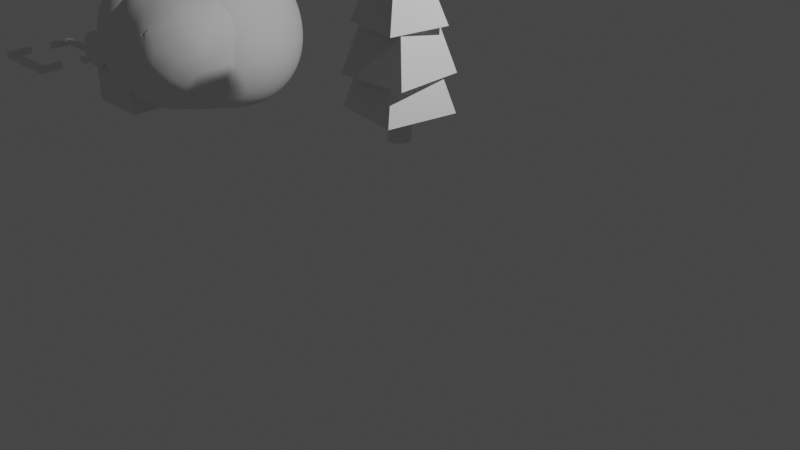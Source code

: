 # Source: grass-block.blend  (saved by Blender 3.4.6; exported with 4.5.12 LTS)
import bpy
from mathutils import Matrix  # noqa: F401  (used for matrix-valued properties, if any)

bpy.ops.wm.read_factory_settings(use_empty=True)
scene = bpy.context.scene
scene.name = 'Scene'

# ---- collections
col_collection = bpy.data.collections.new('Collection'); scene.collection.children.link(col_collection)

# ---- materials (node trees are filled in below, after node groups)
mat_material = bpy.data.materials.new('Material')
mat_material.alpha_threshold = 0.0
mat_material.use_transparent_shadow = False
mat_material.roughness = 0.5
mat_material.line_color = (0.0, 0.0, 0.0, 1.0)

# ---- node groups
ng_auto_smooth = bpy.data.node_groups.new('Auto Smooth', 'GeometryNodeTree')
_s = ng_auto_smooth.interface.new_socket(name='Geometry', in_out='OUTPUT', socket_type='NodeSocketGeometry')
_s = ng_auto_smooth.interface.new_socket(name='Geometry', in_out='INPUT', socket_type='NodeSocketGeometry')
_s = ng_auto_smooth.interface.new_socket(name='Angle', in_out='INPUT', socket_type='NodeSocketFloat')
_s.subtype = 'ANGLE'
_s.min_value = 0.0
_s.max_value = 3.142
ng_auto_smooth.is_modifier = True
_N = ng_auto_smooth.nodes; _L = ng_auto_smooth.links
n0 = _N.new('NodeGroupOutput'); n0.name = 'Group Output'; n0.location = (480, -100)
n1 = _N.new('NodeGroupInput'); n1.name = 'Group Input'; n1.location = (-420, -300)
n2 = _N.new('NodeGroupInput'); n2.name = 'Group Input.001'; n2.location = (-60, -100)
n3 = _N.new('GeometryNodeSetShadeSmooth'); n3.name = 'Set Shade Smooth'; n3.location = (120, -100)
n3.domain = 'EDGE'
n4 = _N.new('GeometryNodeSetShadeSmooth'); n4.name = 'Set Shade Smooth.001'; n4.location = (300, -100)
n5 = _N.new('GeometryNodeInputMeshEdgeAngle'); n5.name = 'Edge Angle'; n5.location = (-420, -220)
n6 = _N.new('GeometryNodeInputEdgeSmooth'); n6.name = 'Is Edge Smooth'; n6.location = (-60, -160)
n7 = _N.new('GeometryNodeInputShadeSmooth'); n7.name = 'Is Face Smooth'; n7.location = (-240, -340)
n8 = _N.new('FunctionNodeBooleanMath'); n8.name = 'Boolean Math'; n8.location = (-60, -220)
n9 = _N.new('FunctionNodeCompare'); n9.name = 'Compare'; n9.location = (-240, -180)
n9.operation = 'LESS_EQUAL'
_L.new(n5.outputs[0], n9.inputs[0])
_L.new(n4.outputs[0], n0.inputs[0])
_L.new(n1.outputs[1], n9.inputs[1])
_L.new(n9.outputs[0], n8.inputs[0])
_L.new(n7.outputs[0], n8.inputs[1])
_L.new(n2.outputs[0], n3.inputs[0])
_L.new(n6.outputs[0], n3.inputs[1])
_L.new(n3.outputs[0], n4.inputs[0])
_L.new(n8.outputs[0], n3.inputs[2])
n0.is_active_output = True

# ---- material node trees
mat_material.use_nodes = True; mat_material.node_tree.nodes.clear()
_N = mat_material.node_tree.nodes; _L = mat_material.node_tree.links
n0 = _N.new('ShaderNodeOutputMaterial'); n0.name = 'Material Output'; n0.location = (300, 300)
n1 = _N.new('ShaderNodeBsdfPrincipled'); n1.name = 'Principled BSDF'; n1.location = (10, 300)
n1.distribution = 'GGX'
n1.subsurface_method = 'RANDOM_WALK_SKIN'
n1.inputs[3].default_value = 1.45
n1.inputs[27].default_value = (0.0, 0.0, 0.0, 1.0)
n1.inputs[28].default_value = 1.0
_L.new(n1.outputs[0], n0.inputs[0])
n0.is_active_output = True

# ---- world
world_world = bpy.data.worlds.new('World'); scene.world = world_world
world_world.use_nodes = True; world_world.node_tree.nodes.clear()
_N = world_world.node_tree.nodes; _L = world_world.node_tree.links
n0 = _N.new('ShaderNodeOutputWorld'); n0.name = 'World Output'; n0.location = (300, 300)
n1 = _N.new('ShaderNodeBackground'); n1.name = 'Background'; n1.location = (10, 300)
n1.inputs[0].default_value = (0.05088, 0.05088, 0.05088, 1.0)
_L.new(n1.outputs[0], n0.inputs[0])
n0.is_active_output = True
world_world.color = (0.05088, 0.05088, 0.05088)
world_world.use_sun_shadow = False
world_world.sun_shadow_jitter_overblur = 0.0

# ---- cameras
cam_camera = bpy.data.cameras.new('Camera')
cam_camera.clip_end = 100.0
cam_camera.ortho_scale = 7.314

# ---- lights
light_light = bpy.data.lights.new('Light', 'POINT')
light_light.transmission_factor = 0.0
light_light.energy = 1000.0
light_light.shadow_soft_size = 0.1
light_light.shadow_maximum_resolution = 0.006
light_light.use_absolute_resolution = True

# ---- meshes
me_cube = bpy.data.meshes.new('Cube')
me_cube.from_pydata([(0.3964, 0.3964, 0.7928), (0.3964, 0.3964, 0.0), (0.3964, -0.3964, 0.7928), (0.3964, -0.3964, 0.0), (-0.3964, 0.3964, 0.7928), (-0.3964, 0.3964, 0.0), (-0.3964, -0.3964, 0.7928), (-0.3964, -0.3964, 0.0), (0.4776, -0.4776, 0.6342), (-0.5043, -0.4791, 0.5242), (0.4776, 0.4692, 0.5372), (-0.4776, 0.4776, 0.6342), (0.4776, 0.3184, 0.6342), (0.4776, 0.1592, 0.5076), (0.4776, 0.0, 0.6342), (0.4776, -0.1592, 0.5555), (0.4776, -0.3184, 0.526), (-0.4776, -0.3184, 0.6342), (-0.4973, -0.1679, 0.5245), (-0.4776, 0.0, 0.7035), (-0.4776, 0.1592, 0.6342), (-0.4776, 0.3184, 0.6342), (0.2362, -0.4868, 0.5202), (0.0, -0.4776, 0.6342), (-0.1743, -0.4812, 0.4885), (-0.2388, 0.4776, 0.6342), (0.0, 0.4776, 0.6342), (0.2388, 0.4776, 0.6342), (-0.2388, 0.3184, 0.6342), (0.0, 0.3184, 0.6342), (0.2388, 0.3184, 0.6342), (-0.2388, 0.1592, 0.6342), (0.0, 0.1592, 0.6342), (0.2388, 0.1592, 0.6342), (-0.2388, 0.0, 0.6342), (0.0, 0.0, 0.6342), (0.2388, 0.0, 0.6342), (-0.2388, -0.1592, 0.6342), (0.0, -0.1592, 0.6342), (0.2388, -0.1592, 0.6342), (-0.2388, -0.3184, 0.6342), (0.0, -0.3184, 0.6342), (0.2388, -0.3184, 0.6342), (0.4206, 0.4206, 0.9005), (0.4776, 0.4763, 0.8435), (0.4609, 0.4605, 0.8838), (0.4206, -0.4206, 0.9005), (0.4776, -0.4776, 0.8435), (0.4609, -0.4609, 0.8838), (-0.4206, 0.4206, 0.9005), (-0.4776, 0.4776, 0.8434), (-0.4609, 0.4609, 0.8838), (-0.4206, -0.4206, 0.9005), (-0.4817, -0.4779, 0.8435), (-0.4621, -0.461, 0.8838), (0.4206, 0.3755, 0.9005), (0.4776, 0.3184, 0.8435), (0.4206, 0.2614, 0.9005), (0.4609, 0.3469, 0.8838), (0.4531, 0.3184, 0.8903), (0.4609, 0.2899, 0.8838), (0.4206, 0.3184, 0.9005), (0.4206, 0.2163, 0.9005), (0.4776, 0.1592, 0.8435), (0.4206, 0.1022, 0.9005), (0.4609, 0.1877, 0.8838), (0.4531, 0.1592, 0.8903), (0.4609, 0.1307, 0.8838), (0.4206, 0.1592, 0.9005), (0.4206, 0.05705, 0.9005), (0.4776, 0.0, 0.8435), (0.4206, -0.05705, 0.9005), (0.4609, 0.02852, 0.8838), (0.4531, 1.356e-09, 0.8903), (0.4609, -0.02852, 0.8838), (0.4206, -2.953e-09, 0.9005), (0.4206, -0.1022, 0.9005), (0.4776, -0.1592, 0.8435), (0.4206, -0.2163, 0.9005), (0.4609, -0.1307, 0.8838), (0.4531, -0.1592, 0.8903), (0.4609, -0.1877, 0.8838), (0.4206, -0.1592, 0.9005), (0.4206, -0.3755, 0.9005), (0.4206, -0.2614, 0.9005), (0.4776, -0.3184, 0.8435), (0.4206, -0.3184, 0.9005), (0.4531, -0.3184, 0.8903), (0.4609, -0.2899, 0.8838), (0.4609, -0.3469, 0.8838), (-0.4206, -0.3755, 0.9005), (-0.4776, -0.3184, 0.8434), (-0.4206, -0.2614, 0.9005), (-0.4609, -0.347, 0.8838), (-0.4535, -0.3184, 0.8909), (-0.4609, -0.2899, 0.8838), (-0.4206, -0.3184, 0.9005), (-0.4206, -0.2163, 0.9005), (-0.4806, -0.1605, 0.8435), (-0.4206, -0.1022, 0.9005), (-0.4618, -0.1884, 0.8838), (-0.454, -0.1595, 0.8909), (-0.4618, -0.1313, 0.8838), (-0.4206, -0.1592, 0.9005), (-0.4206, -0.05705, 0.9005), (-0.4776, 0.0, 0.8434), (-0.4206, 0.05705, 0.9005), (-0.4609, -0.02853, 0.8838), (-0.4535, 4.847e-10, 0.8909), (-0.4609, 0.02853, 0.8838), (-0.4206, 2.953e-09, 0.9005), (-0.4206, 0.1022, 0.9005), (-0.4776, 0.1592, 0.8434), (-0.4206, 0.2163, 0.9005), (-0.4609, 0.1307, 0.8838), (-0.4531, 0.1592, 0.8903), (-0.4609, 0.1877, 0.8838), (-0.4206, 0.1592, 0.9005), (-0.4206, 0.3755, 0.9005), (-0.4206, 0.2614, 0.9005), (-0.4776, 0.3184, 0.8434), (-0.4206, 0.3184, 0.9005), (-0.4531, 0.3184, 0.8903), (-0.4609, 0.2899, 0.8838), (-0.4609, 0.347, 0.8838), (0.2959, -0.4206, 0.9005), (0.2384, -0.479, 0.8435), (0.1818, -0.4206, 0.9005), (0.2671, -0.4613, 0.8838), (0.2387, -0.4538, 0.8909), (0.2101, -0.4613, 0.8838), (0.2388, -0.4206, 0.9005), (0.05705, -0.4206, 0.9005), (0.0, -0.4776, 0.8435), (-0.05705, -0.4206, 0.9005), (0.02851, -0.4609, 0.8838), (4.922e-10, -0.4535, 0.8909), (-0.02851, -0.4609, 0.8838), (0.0, -0.4206, 0.9005), (-0.2959, -0.4206, 0.9005), (-0.1818, -0.4206, 0.9005), (-0.2299, -0.4781, 0.8435), (-0.2388, -0.4206, 0.9005), (-0.2365, -0.4536, 0.8909), (-0.2058, -0.4611, 0.8838), (-0.2629, -0.4611, 0.8838), (-0.2388, 0.4776, 0.8434), (-0.1818, 0.4206, 0.9005), (-0.2959, 0.4206, 0.9005), (-0.2103, 0.4609, 0.8838), (-0.2388, 0.4531, 0.8903), (-0.2388, 0.4206, 0.9005), (-0.2673, 0.4609, 0.8838), (0.0, 0.4776, 0.8434), (0.05705, 0.4206, 0.9005), (-0.05705, 0.4206, 0.9005), (0.02853, 0.4609, 0.8838), (0.0, 0.4531, 0.8903), (0.0, 0.4206, 0.9005), (-0.02853, 0.4609, 0.8838), (0.2959, 0.4206, 0.9005), (0.1818, 0.4206, 0.9005), (0.2388, 0.4776, 0.8434), (0.2388, 0.4206, 0.9005), (0.2388, 0.4535, 0.8909), (0.2103, 0.4609, 0.8838), (0.2673, 0.4609, 0.8838), (0.2959, 0.3755, 0.9005), (0.2959, 0.2614, 0.9005), (0.1818, 0.2614, 0.9005), (0.1818, 0.3755, 0.9005), (0.2959, 0.3184, 0.9005), (0.2388, 0.3184, 0.9005), (0.2388, 0.2614, 0.9005), (0.1818, 0.3184, 0.9005), (0.2388, 0.3755, 0.9005), (0.05705, 0.3755, 0.9005), (0.05705, 0.2614, 0.9005), (-0.05705, 0.2614, 0.9005), (-0.05705, 0.3755, 0.9005), (0.05705, 0.3184, 0.9005), (0.0, 0.3184, 0.9005), (0.0, 0.2614, 0.9005), (-0.05705, 0.3184, 0.9005), (0.0, 0.3755, 0.9005), (-0.2959, 0.3755, 0.9005), (-0.1818, 0.3755, 0.9005), (-0.1818, 0.2614, 0.9005), (-0.2959, 0.2614, 0.9005), (-0.2388, 0.3755, 0.9005), (-0.2388, 0.3184, 0.9005), (-0.1818, 0.3184, 0.9005), (-0.2388, 0.2614, 0.9005), (-0.2959, 0.3184, 0.9005), (0.2959, 0.2163, 0.9005), (0.2959, 0.1022, 0.9005), (0.1818, 0.1022, 0.9005), (0.1818, 0.2163, 0.9005), (0.2959, 0.1592, 0.9005), (0.2388, 0.1592, 0.9005), (0.2388, 0.1022, 0.9005), (0.1818, 0.1592, 0.9005), (0.2388, 0.2163, 0.9005), (0.05705, 0.2163, 0.9005), (0.05705, 0.1022, 0.9005), (-0.05705, 0.1022, 0.9005), (-0.05705, 0.2163, 0.9005), (0.05705, 0.1592, 0.9005), (0.0, 0.1592, 0.9005), (0.0, 0.1022, 0.9005), (-0.05705, 0.1592, 0.9005), (0.0, 0.2163, 0.9005), (-0.2959, 0.2163, 0.9005), (-0.1818, 0.2163, 0.9005), (-0.1818, 0.1022, 0.9005), (-0.2959, 0.1022, 0.9005), (-0.2388, 0.2163, 0.9005), (-0.2388, 0.1592, 0.9005), (-0.1818, 0.1592, 0.9005), (-0.2388, 0.1022, 0.9005), (-0.2959, 0.1592, 0.9005), (0.2959, 0.05705, 0.9005), (0.2959, -0.05705, 0.9005), (0.1818, -0.05705, 0.9005), (0.1818, 0.05705, 0.9005), (0.2959, 2.953e-09, 0.9005), (0.2388, 0.0, 0.9005), (0.2388, -0.05705, 0.9005), (0.1818, -2.953e-09, 0.9005), (0.2388, 0.05705, 0.9005), (0.05705, 0.05705, 0.9005), (0.05705, -0.05705, 0.9005), (-0.05705, -0.05705, 0.9005), (-0.05705, 0.05705, 0.9005), (0.05705, 2.953e-09, 0.9005), (0.0, 0.0, 0.9005), (0.0, -0.05705, 0.9005), (-0.05705, -2.953e-09, 0.9005), (0.0, 0.05705, 0.9005), (-0.2959, 0.05705, 0.9005), (-0.1818, 0.05705, 0.9005), (-0.1818, -0.05705, 0.9005), (-0.2959, -0.05705, 0.9005), (-0.2388, 0.05705, 0.9005), (-0.2388, -2.953e-09, 0.9005), (-0.1818, 2.953e-09, 0.9005), (-0.2388, -0.05705, 0.9005), (-0.2959, -2.953e-09, 0.9005), (0.2959, -0.1022, 0.9005), (0.2959, -0.2163, 0.9005), (0.1818, -0.2163, 0.9005), (0.1818, -0.1022, 0.9005), (0.2959, -0.1592, 0.9005), (0.2388, -0.1592, 0.9005), (0.2388, -0.2163, 0.9005), (0.1818, -0.1592, 0.9005), (0.2388, -0.1022, 0.9005), (0.05705, -0.1022, 0.9005), (0.05705, -0.2163, 0.9005), (-0.05705, -0.2163, 0.9005), (-0.05705, -0.1022, 0.9005), (0.05705, -0.1592, 0.9005), (2.953e-09, -0.1592, 0.9005), (0.0, -0.2163, 0.9005), (-0.05705, -0.1592, 0.9005), (0.0, -0.1022, 0.9005), (-0.2959, -0.1022, 0.9005), (-0.1818, -0.1022, 0.9005), (-0.1818, -0.2163, 0.9005), (-0.2959, -0.2163, 0.9005), (-0.2388, -0.1022, 0.9005), (-0.2388, -0.1592, 0.9005), (-0.1818, -0.1592, 0.9005), (-0.2388, -0.2163, 0.9005), (-0.2959, -0.1592, 0.9005), (0.2959, -0.3755, 0.9005), (0.1818, -0.3755, 0.9005), (0.1818, -0.2614, 0.9005), (0.2959, -0.2614, 0.9005), (0.2388, -0.3755, 0.9005), (0.2388, -0.3184, 0.9005), (0.1818, -0.3184, 0.9005), (0.2388, -0.2614, 0.9005), (0.2959, -0.3184, 0.9005), (0.05705, -0.3755, 0.9005), (-0.05705, -0.3755, 0.9005), (-0.05705, -0.2614, 0.9005), (0.05705, -0.2614, 0.9005), (0.0, -0.3755, 0.9005), (0.0, -0.3184, 0.9005), (-0.05705, -0.3184, 0.9005), (0.0, -0.2614, 0.9005), (0.05705, -0.3184, 0.9005), (-0.2959, -0.3755, 0.9005), (-0.2959, -0.2614, 0.9005), (-0.1818, -0.2614, 0.9005), (-0.1818, -0.3755, 0.9005), (-0.2959, -0.3184, 0.9005), (-0.2388, -0.3184, 0.9005), (-0.2388, -0.2614, 0.9005), (-0.1818, -0.3184, 0.9005), (-0.2388, -0.3755, 0.9005)], [], [(0, 4, 6, 2), (3, 2, 6, 7), (7, 6, 4, 5), (5, 1, 3, 7), (1, 0, 2, 3), (5, 4, 0, 1), (57, 168, 194, 62), (40, 24, 9, 17), (293, 90, 52, 139), (148, 49, 118, 185), (53, 9, 24, 141), (43, 160, 167, 55), (126, 22, 8, 47), (269, 97, 92, 294), (78, 249, 278, 84), (71, 222, 248, 76), (64, 195, 221, 69), (146, 25, 11, 50), (276, 284, 132, 127), (188, 119, 113, 212), (215, 111, 106, 239), (242, 104, 99, 266), (25, 28, 21, 11), (28, 31, 20, 21), (31, 34, 19, 20), (34, 37, 18, 19), (37, 40, 17, 18), (50, 11, 21, 120), (120, 21, 20, 112), (112, 20, 19, 105), (105, 19, 18, 98), (98, 18, 17, 91), (85, 16, 15, 77), (259, 268, 295, 286), (77, 15, 14, 70), (232, 241, 267, 260), (250, 258, 287, 277), (70, 14, 13, 63), (205, 214, 240, 233), (223, 231, 257, 251), (63, 13, 12, 56), (178, 187, 213, 206), (196, 204, 230, 224), (83, 275, 125, 46), (169, 177, 203, 197), (162, 27, 26, 153), (15, 16, 42, 39), (39, 42, 41, 38), (38, 41, 40, 37), (14, 15, 39, 36), (36, 39, 38, 35), (35, 38, 37, 34), (13, 14, 36, 33), (33, 36, 35, 32), (32, 35, 34, 31), (12, 13, 33, 30), (30, 33, 32, 29), (29, 32, 31, 28), (10, 12, 30, 27), (27, 30, 29, 26), (26, 29, 28, 25), (56, 12, 10, 44), (161, 154, 176, 170), (155, 147, 186, 179), (91, 17, 9, 53), (153, 26, 25, 146), (285, 296, 140, 134), (16, 8, 22, 42), (42, 22, 23, 41), (41, 23, 24, 40), (47, 8, 16, 85), (133, 23, 22, 126), (141, 24, 23, 133), (55, 61, 59, 58), (56, 58, 59, 60), (57, 60, 59, 61), (62, 68, 66, 65), (63, 65, 66, 67), (64, 67, 66, 68), (69, 75, 73, 72), (70, 72, 73, 74), (71, 74, 73, 75), (76, 82, 80, 79), (77, 79, 80, 81), (78, 81, 80, 82), (83, 89, 87, 86), (84, 86, 87, 88), (85, 88, 87, 89), (90, 96, 94, 93), (91, 93, 94, 95), (92, 95, 94, 96), (97, 103, 101, 100), (98, 100, 101, 102), (99, 102, 101, 103), (104, 110, 108, 107), (105, 107, 108, 109), (106, 109, 108, 110), (111, 117, 115, 114), (112, 114, 115, 116), (113, 116, 115, 117), (118, 124, 122, 121), (119, 121, 122, 123), (120, 123, 122, 124), (125, 131, 129, 128), (126, 128, 129, 130), (127, 130, 129, 131), (132, 138, 136, 135), (133, 135, 136, 137), (134, 137, 136, 138), (139, 145, 143, 142), (140, 142, 143, 144), (141, 144, 143, 145), (146, 152, 150, 149), (147, 149, 150, 151), (148, 151, 150, 152), (153, 159, 157, 156), (154, 156, 157, 158), (155, 158, 157, 159), (160, 166, 164, 163), (161, 163, 164, 165), (162, 165, 164, 166), (167, 175, 172, 171), (168, 171, 172, 173), (169, 173, 172, 174), (170, 174, 172, 175), (176, 184, 181, 180), (177, 180, 181, 182), (178, 182, 181, 183), (179, 183, 181, 184), (185, 193, 190, 189), (186, 189, 190, 191), (187, 191, 190, 192), (188, 192, 190, 193), (194, 202, 199, 198), (195, 198, 199, 200), (196, 200, 199, 201), (197, 201, 199, 202), (203, 211, 208, 207), (204, 207, 208, 209), (205, 209, 208, 210), (206, 210, 208, 211), (212, 220, 217, 216), (213, 216, 217, 218), (214, 218, 217, 219), (215, 219, 217, 220), (221, 229, 226, 225), (222, 225, 226, 227), (223, 227, 226, 228), (224, 228, 226, 229), (230, 238, 235, 234), (231, 234, 235, 236), (232, 236, 235, 237), (233, 237, 235, 238), (239, 247, 244, 243), (240, 243, 244, 245), (241, 245, 244, 246), (242, 246, 244, 247), (248, 256, 253, 252), (249, 252, 253, 254), (250, 254, 253, 255), (251, 255, 253, 256), (257, 265, 262, 261), (258, 261, 262, 263), (259, 263, 262, 264), (260, 264, 262, 265), (266, 274, 271, 270), (267, 270, 271, 272), (268, 272, 271, 273), (269, 273, 271, 274), (275, 283, 280, 279), (276, 279, 280, 281), (277, 281, 280, 282), (278, 282, 280, 283), (284, 292, 289, 288), (285, 288, 289, 290), (286, 290, 289, 291), (287, 291, 289, 292), (293, 301, 298, 297), (294, 297, 298, 299), (295, 299, 298, 300), (296, 300, 298, 301), (141, 145, 54, 53), (145, 139, 52, 54), (85, 89, 48, 47), (89, 83, 46, 48), (120, 124, 51, 50), (124, 118, 49, 51), (162, 166, 45, 44), (166, 160, 43, 45), (44, 45, 58, 56), (45, 43, 55, 58), (56, 60, 65, 63), (60, 57, 62, 65), (63, 67, 72, 70), (67, 64, 69, 72), (70, 74, 79, 77), (74, 71, 76, 79), (77, 81, 88, 85), (81, 78, 84, 88), (53, 54, 93, 91), (54, 52, 90, 93), (91, 95, 100, 98), (95, 92, 97, 100), (98, 102, 107, 105), (102, 99, 104, 107), (105, 109, 114, 112), (109, 106, 111, 114), (112, 116, 123, 120), (116, 113, 119, 123), (188, 193, 121, 119), (193, 185, 118, 121), (215, 220, 117, 111), (220, 212, 113, 117), (242, 247, 110, 104), (247, 239, 106, 110), (269, 274, 103, 97), (274, 266, 99, 103), (293, 297, 96, 90), (297, 294, 92, 96), (47, 48, 128, 126), (48, 46, 125, 128), (126, 130, 135, 133), (130, 127, 132, 135), (133, 137, 144, 141), (137, 134, 140, 144), (50, 51, 152, 146), (51, 49, 148, 152), (146, 149, 159, 153), (149, 147, 155, 159), (153, 156, 165, 162), (156, 154, 161, 165), (57, 61, 171, 168), (61, 55, 167, 171), (169, 174, 180, 177), (174, 170, 176, 180), (178, 183, 191, 187), (183, 179, 186, 191), (64, 68, 198, 195), (68, 62, 194, 198), (196, 201, 207, 204), (201, 197, 203, 207), (205, 210, 218, 214), (210, 206, 213, 218), (71, 75, 225, 222), (75, 69, 221, 225), (223, 228, 234, 231), (228, 224, 230, 234), (232, 237, 245, 241), (237, 233, 240, 245), (78, 82, 252, 249), (82, 76, 248, 252), (250, 255, 261, 258), (255, 251, 257, 261), (259, 264, 272, 268), (264, 260, 267, 272), (83, 86, 283, 275), (86, 84, 278, 283), (276, 281, 292, 284), (281, 277, 287, 292), (285, 290, 300, 296), (290, 286, 295, 300), (277, 282, 254, 250), (282, 278, 249, 254), (286, 291, 263, 259), (291, 287, 258, 263), (294, 299, 273, 269), (299, 295, 268, 273), (251, 256, 227, 223), (256, 248, 222, 227), (260, 265, 236, 232), (265, 257, 231, 236), (266, 270, 246, 242), (270, 267, 241, 246), (224, 229, 200, 196), (229, 221, 195, 200), (233, 238, 209, 205), (238, 230, 204, 209), (239, 243, 219, 215), (243, 240, 214, 219), (197, 202, 173, 169), (202, 194, 168, 173), (206, 211, 182, 178), (211, 203, 177, 182), (212, 216, 192, 188), (216, 213, 187, 192), (170, 175, 163, 161), (175, 167, 160, 163), (179, 184, 158, 155), (184, 176, 154, 158), (185, 189, 151, 148), (189, 186, 147, 151), (127, 131, 279, 276), (131, 125, 275, 279), (134, 138, 288, 285), (138, 132, 284, 288), (139, 142, 301, 293), (142, 140, 296, 301), (44, 10, 27, 162)])
_uv = me_cube.uv_layers.new(name='UVMap')
_uv.uv.foreach_set('vector', [0.0, 0.3, 0.2426, 0.3004, 0.2426, 0.5431, 0.0, 0.5428, 0.2964, 0.5256, 0.5318, 0.5257, 0.5318, 0.7686, 0.2964, 0.7685, 0.7736, 0.5256, 0.5393, 0.5256, 0.5393, 0.2828, 0.7736, 0.2828, 0.2964, 0.2828, 0.5393, 0.2828, 0.5393, 0.5256, 0.2964, 0.5256, 0.0, 0.5431, 0.2337, 0.5434, 0.2337, 0.7863, 0.0, 0.786, 0.5318, 0.5256, 0.7667, 0.5256, 0.7667, 0.7685, 0.5318, 0.7685, 0.5178, 0.2704, 0.5178, 0.2322, 0.504, 0.2322, 0.504, 0.2704, 0.2453, 0.07938, 0.2963, 0.1015, 0.2964, 0.0, 0.246, 0.00629, 0.3227, 0.05093, 0.3227, 0.01272, 0.3089, 0.01272, 0.3089, 0.05093, 0.5666, 0.05093, 0.5666, 0.01272, 0.5527, 0.01272, 0.5527, 0.05093, 0.8721, 0.5325, 0.7774, 0.5256, 0.7667, 0.6267, 0.8721, 0.6097, 0.5666, 0.2704, 0.5666, 0.2322, 0.5527, 0.2322, 0.5527, 0.2704, 0.872, 0.7531, 0.7756, 0.7525, 0.8101, 0.8264, 0.8721, 0.8264, 0.3715, 0.05093, 0.3715, 0.01272, 0.3577, 0.01272, 0.3577, 0.05093, 0.3715, 0.2704, 0.3715, 0.2322, 0.3577, 0.2322, 0.3577, 0.2704, 0.4202, 0.2704, 0.4202, 0.2322, 0.4064, 0.2322, 0.4064, 0.2704, 0.469, 0.2704, 0.469, 0.2322, 0.4552, 0.2322, 0.4552, 0.2704, 0.9704, 0.4525, 0.9084, 0.4501, 0.9055, 0.5232, 0.9676, 0.5256, 0.3227, 0.1972, 0.3227, 0.159, 0.3089, 0.159, 0.3089, 0.1972, 0.5178, 0.05093, 0.5178, 0.01272, 0.504, 0.01272, 0.504, 0.05093, 0.469, 0.05093, 0.469, 0.01272, 0.4552, 0.01272, 0.4552, 0.05093, 0.4202, 0.05093, 0.4202, 0.01272, 0.4064, 0.01272, 0.4064, 0.05093, 0.001545, 0.07714, 0.05029, 0.07759, 0.05106, 0.004499, 0.002317, 0.004051, 0.05029, 0.07759, 0.09903, 0.07804, 0.0998, 0.004947, 0.05106, 0.004499, 0.09903, 0.07804, 0.1478, 0.07848, 0.1479, 0.0045, 0.0998, 0.004947, 0.1478, 0.07848, 0.1965, 0.07893, 0.2011, 0.001269, 0.1479, 0.0045, 0.1965, 0.07893, 0.2453, 0.07938, 0.246, 0.00629, 0.2011, 0.001269, 0.9058, 0.8193, 0.9674, 0.8189, 0.9671, 0.7702, 0.9054, 0.7705, 0.9054, 0.7705, 0.9671, 0.7702, 0.9667, 0.7214, 0.9051, 0.7217, 0.9051, 0.7217, 0.9667, 0.7214, 0.946, 0.6727, 0.9047, 0.673, 0.9047, 0.673, 0.946, 0.6727, 1.0, 0.621, 0.9046, 0.6238, 0.9046, 0.6238, 1.0, 0.621, 0.9657, 0.5751, 0.904, 0.5754, 0.8729, 0.2822, 0.779, 0.2822, 0.7878, 0.3309, 0.8729, 0.3309, 0.3715, 0.1241, 0.3715, 0.08588, 0.3577, 0.08588, 0.3577, 0.1241, 0.8729, 0.3309, 0.7878, 0.3309, 0.811, 0.3797, 0.8729, 0.3797, 0.4202, 0.1241, 0.4202, 0.08588, 0.4064, 0.08588, 0.4064, 0.1241, 0.3715, 0.1972, 0.3715, 0.159, 0.3577, 0.159, 0.3577, 0.1972, 0.8729, 0.3797, 0.811, 0.3797, 0.7736, 0.4285, 0.8729, 0.4285, 0.469, 0.1241, 0.469, 0.08588, 0.4552, 0.08588, 0.4552, 0.1241, 0.4202, 0.1972, 0.4202, 0.159, 0.4064, 0.159, 0.4064, 0.1972, 0.8729, 0.4285, 0.7736, 0.4285, 0.811, 0.4773, 0.8729, 0.4773, 0.5178, 0.1241, 0.5178, 0.08588, 0.504, 0.08588, 0.504, 0.1241, 0.469, 0.1972, 0.469, 0.159, 0.4552, 0.159, 0.4552, 0.1972, 0.3227, 0.2704, 0.3227, 0.2322, 0.3089, 0.2322, 0.3089, 0.2704, 0.5178, 0.1972, 0.5178, 0.159, 0.504, 0.159, 0.504, 0.1972, 0.9761, 0.3063, 0.914, 0.3039, 0.9112, 0.377, 0.9733, 0.3794, 0.195, 0.2992, 0.244, 0.3, 0.2437, 0.2256, 0.195, 0.2251, 0.195, 0.2251, 0.2437, 0.2256, 0.2445, 0.1525, 0.1957, 0.152, 0.1957, 0.152, 0.2445, 0.1525, 0.2453, 0.07938, 0.1965, 0.07893, 0.1455, 0.2978, 0.195, 0.2992, 0.195, 0.2251, 0.1462, 0.2247, 0.1462, 0.2247, 0.195, 0.2251, 0.1957, 0.152, 0.147, 0.1516, 0.147, 0.1516, 0.1957, 0.152, 0.1965, 0.07893, 0.1478, 0.07848, 0.09797, 0.2989, 0.1455, 0.2978, 0.1462, 0.2247, 0.09749, 0.2242, 0.09749, 0.2242, 0.1462, 0.2247, 0.147, 0.1516, 0.09826, 0.1511, 0.09826, 0.1511, 0.147, 0.1516, 0.1478, 0.07848, 0.09903, 0.07804, 0.04797, 0.2969, 0.09797, 0.2989, 0.09749, 0.2242, 0.04874, 0.2238, 0.04874, 0.2238, 0.09749, 0.2242, 0.09826, 0.1511, 0.04952, 0.1507, 0.04952, 0.1507, 0.09826, 0.1511, 0.09903, 0.07804, 0.05029, 0.07759, 0.002778, 0.2977, 0.04797, 0.2969, 0.04874, 0.2238, 0.0, 0.2233, 0.0, 0.2233, 0.04874, 0.2238, 0.04952, 0.1507, 0.0007722, 0.1502, 0.0007722, 0.1502, 0.04952, 0.1507, 0.05029, 0.07759, 0.001545, 0.07714, 0.8729, 0.4773, 0.811, 0.4773, 0.7824, 0.5234, 0.8729, 0.5256, 0.5666, 0.1972, 0.5666, 0.159, 0.5527, 0.159, 0.5527, 0.1972, 0.5666, 0.1241, 0.5666, 0.08588, 0.5527, 0.08588, 0.5527, 0.1241, 0.904, 0.5754, 0.9657, 0.5751, 1.0, 0.5256, 0.904, 0.5266, 0.9733, 0.3794, 0.9112, 0.377, 0.9084, 0.4501, 0.9704, 0.4525, 0.3227, 0.1241, 0.3227, 0.08588, 0.3089, 0.08588, 0.3089, 0.1241, 0.244, 0.3, 0.2917, 0.2991, 0.2964, 0.2267, 0.2437, 0.2256, 0.2437, 0.2256, 0.2964, 0.2267, 0.2932, 0.1529, 0.2445, 0.1525, 0.2445, 0.1525, 0.2932, 0.1529, 0.2963, 0.1015, 0.2453, 0.07938, 0.8729, 0.2334, 0.811, 0.2334, 0.779, 0.2822, 0.8729, 0.2822, 0.8721, 0.6801, 0.8101, 0.6801, 0.7756, 0.7525, 0.872, 0.7531, 0.8721, 0.6097, 0.7667, 0.6267, 0.8101, 0.6801, 0.8721, 0.6801, 0.5527, 0.2704, 0.5353, 0.2704, 0.5353, 0.2804, 0.544, 0.2828, 0.8729, 0.4773, 0.8862, 0.486, 0.8887, 0.4773, 0.8862, 0.4685, 0.5178, 0.2704, 0.5265, 0.2828, 0.5353, 0.2804, 0.5353, 0.2704, 0.504, 0.2704, 0.4865, 0.2704, 0.4865, 0.2804, 0.4952, 0.2828, 0.8729, 0.4285, 0.8862, 0.4372, 0.8887, 0.4285, 0.8862, 0.4197, 0.469, 0.2704, 0.4778, 0.2828, 0.4865, 0.2804, 0.4865, 0.2704, 0.4552, 0.2704, 0.4377, 0.2704, 0.4377, 0.2804, 0.4465, 0.2828, 0.8729, 0.3797, 0.8862, 0.3884, 0.8887, 0.3797, 0.8862, 0.371, 0.4202, 0.2704, 0.429, 0.2828, 0.4377, 0.2804, 0.4377, 0.2704, 0.4064, 0.2704, 0.389, 0.2704, 0.389, 0.2804, 0.3977, 0.2828, 0.8729, 0.3309, 0.8862, 0.3397, 0.8887, 0.3309, 0.8862, 0.3222, 0.3715, 0.2704, 0.3802, 0.2828, 0.389, 0.2804, 0.389, 0.2704, 0.3227, 0.2704, 0.3314, 0.2828, 0.3402, 0.2804, 0.3402, 0.2704, 0.3577, 0.2704, 0.3402, 0.2704, 0.3402, 0.2804, 0.3489, 0.2828, 0.8729, 0.2822, 0.8862, 0.2909, 0.8887, 0.2822, 0.8862, 0.2734, 0.3227, 0.01272, 0.3402, 0.01272, 0.3402, 0.00263, 0.3314, 0.0003625, 0.904, 0.5754, 0.8907, 0.5668, 0.888, 0.5756, 0.8908, 0.5843, 0.3577, 0.01272, 0.3489, 0.0003625, 0.3402, 0.00263, 0.3402, 0.01272, 0.3715, 0.01272, 0.389, 0.01272, 0.3888, 0.002476, 0.38, 9.513e-05, 0.9046, 0.6238, 0.8911, 0.6154, 0.8884, 0.6242, 0.8912, 0.6328, 0.4064, 0.01272, 0.3975, 9.513e-05, 0.3888, 0.002476, 0.389, 0.01272, 0.4202, 0.01272, 0.4377, 0.01272, 0.4377, 0.00263, 0.429, 0.0003624, 0.9047, 0.673, 0.8914, 0.6643, 0.8887, 0.6731, 0.8915, 0.6818, 0.4552, 0.01272, 0.4465, 0.0003624, 0.4377, 0.00263, 0.4377, 0.01272, 0.469, 0.01272, 0.4865, 0.01272, 0.4865, 0.002754, 0.4778, 0.0003624, 0.9051, 0.7217, 0.8917, 0.7131, 0.8892, 0.7219, 0.8918, 0.7306, 0.504, 0.01272, 0.4952, 0.0003624, 0.4865, 0.002754, 0.4865, 0.01272, 0.5527, 0.01272, 0.544, 0.0003624, 0.5353, 0.002754, 0.5353, 0.01272, 0.5178, 0.01272, 0.5353, 0.01272, 0.5353, 0.002754, 0.5265, 0.0003624, 0.9054, 0.7705, 0.8921, 0.7619, 0.8895, 0.7706, 0.8922, 0.7793, 0.3089, 0.2322, 0.3089, 0.2147, 0.2987, 0.2147, 0.2964, 0.2234, 0.872, 0.7531, 0.8853, 0.7619, 0.888, 0.7532, 0.8853, 0.7445, 0.3089, 0.1972, 0.2964, 0.2059, 0.2987, 0.2147, 0.3089, 0.2147, 0.3089, 0.159, 0.3089, 0.1416, 0.2988, 0.1416, 0.2965, 0.1503, 0.8721, 0.6801, 0.8853, 0.6888, 0.888, 0.6801, 0.8853, 0.6714, 0.3089, 0.1241, 0.2965, 0.1328, 0.2988, 0.1416, 0.3089, 0.1416, 0.3089, 0.05093, 0.2965, 0.06104, 0.2988, 0.0691, 0.3089, 0.0684, 0.3089, 0.08588, 0.3089, 0.0684, 0.2988, 0.0691, 0.2965, 0.0785, 0.8721, 0.6097, 0.8853, 0.617, 0.888, 0.6076, 0.8853, 0.5996, 0.9704, 0.4525, 0.9833, 0.4618, 0.9862, 0.4531, 0.984, 0.4443, 0.5666, 0.08588, 0.5789, 0.07714, 0.5765, 0.0684, 0.5666, 0.0684, 0.5666, 0.05093, 0.5666, 0.0684, 0.5765, 0.0684, 0.5789, 0.05966, 0.9733, 0.3794, 0.9862, 0.3887, 0.989, 0.38, 0.9868, 0.3712, 0.5666, 0.159, 0.5789, 0.1503, 0.5765, 0.1416, 0.5666, 0.1416, 0.5666, 0.1241, 0.5666, 0.1416, 0.5765, 0.1416, 0.5789, 0.1328, 0.5666, 0.2322, 0.5789, 0.2235, 0.5767, 0.2147, 0.5666, 0.2147, 0.5666, 0.1972, 0.5666, 0.2147, 0.5767, 0.2147, 0.5789, 0.206, 0.9761, 0.3063, 0.989, 0.3156, 0.992, 0.3069, 0.9897, 0.2981, 0.5527, 0.2322, 0.5527, 0.2147, 0.5353, 0.2147, 0.5353, 0.2322, 0.5178, 0.2322, 0.5353, 0.2322, 0.5353, 0.2147, 0.5178, 0.2147, 0.5178, 0.1972, 0.5178, 0.2147, 0.5353, 0.2147, 0.5353, 0.1972, 0.5527, 0.1972, 0.5353, 0.1972, 0.5353, 0.2147, 0.5527, 0.2147, 0.5527, 0.159, 0.5527, 0.1416, 0.5353, 0.1416, 0.5353, 0.159, 0.5178, 0.159, 0.5353, 0.159, 0.5353, 0.1416, 0.5178, 0.1416, 0.5178, 0.1241, 0.5178, 0.1416, 0.5353, 0.1416, 0.5353, 0.1241, 0.5527, 0.1241, 0.5353, 0.1241, 0.5353, 0.1416, 0.5527, 0.1416, 0.5527, 0.05093, 0.5353, 0.05093, 0.5353, 0.0684, 0.5527, 0.0684, 0.5527, 0.08588, 0.5527, 0.0684, 0.5353, 0.0684, 0.5353, 0.08588, 0.5178, 0.08588, 0.5353, 0.08588, 0.5353, 0.0684, 0.5178, 0.0684, 0.5178, 0.05093, 0.5178, 0.0684, 0.5353, 0.0684, 0.5353, 0.05093, 0.504, 0.2322, 0.504, 0.2147, 0.4865, 0.2147, 0.4865, 0.2322, 0.469, 0.2322, 0.4865, 0.2322, 0.4865, 0.2147, 0.469, 0.2147, 0.469, 0.1972, 0.469, 0.2147, 0.4865, 0.2147, 0.4865, 0.1972, 0.504, 0.1972, 0.4865, 0.1972, 0.4865, 0.2147, 0.504, 0.2147, 0.504, 0.159, 0.504, 0.1416, 0.4865, 0.1416, 0.4865, 0.159, 0.469, 0.159, 0.4865, 0.159, 0.4865, 0.1416, 0.469, 0.1416, 0.469, 0.1241, 0.469, 0.1416, 0.4865, 0.1416, 0.4865, 0.1241, 0.504, 0.1241, 0.4865, 0.1241, 0.4865, 0.1416, 0.504, 0.1416, 0.504, 0.05093, 0.4865, 0.05093, 0.4865, 0.0684, 0.504, 0.0684, 0.504, 0.08588, 0.504, 0.0684, 0.4865, 0.0684, 0.4865, 0.08588, 0.469, 0.08588, 0.4865, 0.08588, 0.4865, 0.0684, 0.469, 0.0684, 0.469, 0.05093, 0.469, 0.0684, 0.4865, 0.0684, 0.4865, 0.05093, 0.4552, 0.2322, 0.4552, 0.2147, 0.4377, 0.2147, 0.4377, 0.2322, 0.4202, 0.2322, 0.4377, 0.2322, 0.4377, 0.2147, 0.4202, 0.2147, 0.4202, 0.1972, 0.4202, 0.2147, 0.4377, 0.2147, 0.4377, 0.1972, 0.4552, 0.1972, 0.4377, 0.1972, 0.4377, 0.2147, 0.4552, 0.2147, 0.4552, 0.159, 0.4552, 0.1416, 0.4377, 0.1416, 0.4377, 0.159, 0.4202, 0.159, 0.4377, 0.159, 0.4377, 0.1416, 0.4202, 0.1416, 0.4202, 0.1241, 0.4202, 0.1416, 0.4377, 0.1416, 0.4377, 0.1241, 0.4552, 0.1241, 0.4377, 0.1241, 0.4377, 0.1416, 0.4552, 0.1416, 0.4552, 0.05093, 0.4377, 0.05093, 0.4377, 0.0684, 0.4552, 0.0684, 0.4552, 0.08588, 0.4552, 0.0684, 0.4377, 0.0684, 0.4377, 0.08588, 0.4202, 0.08588, 0.4377, 0.08588, 0.4377, 0.0684, 0.4202, 0.0684, 0.4202, 0.05093, 0.4202, 0.0684, 0.4377, 0.0684, 0.4377, 0.05093, 0.4064, 0.2322, 0.4064, 0.2147, 0.389, 0.2147, 0.389, 0.2322, 0.3715, 0.2322, 0.389, 0.2322, 0.389, 0.2147, 0.3715, 0.2147, 0.3715, 0.1972, 0.3715, 0.2147, 0.389, 0.2147, 0.389, 0.1972, 0.4064, 0.1972, 0.389, 0.1972, 0.389, 0.2147, 0.4064, 0.2147, 0.4064, 0.159, 0.4064, 0.1416, 0.389, 0.1416, 0.389, 0.159, 0.3715, 0.159, 0.389, 0.159, 0.389, 0.1416, 0.3715, 0.1416, 0.3715, 0.1241, 0.3715, 0.1416, 0.389, 0.1416, 0.389, 0.1241, 0.4064, 0.1241, 0.389, 0.1241, 0.389, 0.1416, 0.4064, 0.1416, 0.4064, 0.05093, 0.389, 0.05093, 0.389, 0.0684, 0.4064, 0.0684, 0.4064, 0.08588, 0.4064, 0.0684, 0.389, 0.0684, 0.389, 0.08588, 0.3715, 0.08588, 0.389, 0.08588, 0.389, 0.0684, 0.3715, 0.0684, 0.3715, 0.05093, 0.3715, 0.0684, 0.389, 0.0684, 0.389, 0.05093, 0.3227, 0.2322, 0.3402, 0.2322, 0.3402, 0.2147, 0.3227, 0.2147, 0.3227, 0.1972, 0.3227, 0.2147, 0.3402, 0.2147, 0.3402, 0.1972, 0.3577, 0.1972, 0.3402, 0.1972, 0.3402, 0.2147, 0.3577, 0.2147, 0.3577, 0.2322, 0.3577, 0.2147, 0.3402, 0.2147, 0.3402, 0.2322, 0.3227, 0.159, 0.3402, 0.159, 0.3402, 0.1416, 0.3227, 0.1416, 0.3227, 0.1241, 0.3227, 0.1416, 0.3402, 0.1416, 0.3402, 0.1241, 0.3577, 0.1241, 0.3402, 0.1241, 0.3402, 0.1416, 0.3577, 0.1416, 0.3577, 0.159, 0.3577, 0.1416, 0.3402, 0.1416, 0.3402, 0.159, 0.3227, 0.05093, 0.3227, 0.0684, 0.3402, 0.0684, 0.3402, 0.05093, 0.3577, 0.05093, 0.3402, 0.05093, 0.3402, 0.0684, 0.3577, 0.0684, 0.3577, 0.08588, 0.3577, 0.0684, 0.3402, 0.0684, 0.3402, 0.08588, 0.3227, 0.08588, 0.3402, 0.08588, 0.3402, 0.0684, 0.3227, 0.0684, 0.8721, 0.6097, 0.8853, 0.5996, 0.8854, 0.5385, 0.8721, 0.5325, 0.2965, 0.06104, 0.3089, 0.05093, 0.3089, 0.01272, 0.2965, 0.0, 0.8729, 0.2822, 0.8862, 0.2734, 0.8862, 0.2385, 0.8729, 0.2334, 0.3314, 0.2828, 0.3227, 0.2704, 0.3089, 0.2704, 0.2965, 0.2828, 0.9054, 0.7705, 0.8922, 0.7793, 0.8924, 0.8143, 0.9058, 0.8193, 0.544, 0.0003624, 0.5527, 0.01272, 0.5666, 0.01272, 0.5789, 0.0003623, 0.9761, 0.3063, 0.9897, 0.2981, 0.992, 0.2388, 0.979, 0.2332, 0.5789, 0.2235, 0.5666, 0.2322, 0.5666, 0.2704, 0.5788, 0.2828, 0.8729, 0.5256, 0.8862, 0.5208, 0.8862, 0.486, 0.8729, 0.4773, 0.5788, 0.2828, 0.5666, 0.2704, 0.5527, 0.2704, 0.544, 0.2828, 0.8729, 0.4773, 0.8862, 0.4685, 0.8862, 0.4372, 0.8729, 0.4285, 0.5265, 0.2828, 0.5178, 0.2704, 0.504, 0.2704, 0.4952, 0.2828, 0.8729, 0.4285, 0.8862, 0.4197, 0.8862, 0.3884, 0.8729, 0.3797, 0.4778, 0.2828, 0.469, 0.2704, 0.4552, 0.2704, 0.4465, 0.2828, 0.8729, 0.3797, 0.8862, 0.371, 0.8862, 0.3397, 0.8729, 0.3309, 0.429, 0.2828, 0.4202, 0.2704, 0.4064, 0.2704, 0.3977, 0.2828, 0.8729, 0.3309, 0.8862, 0.3222, 0.8862, 0.2909, 0.8729, 0.2822, 0.3802, 0.2828, 0.3715, 0.2704, 0.3577, 0.2704, 0.3489, 0.2828, 0.904, 0.5266, 0.8905, 0.5319, 0.8907, 0.5668, 0.904, 0.5754, 0.2965, 0.0, 0.3089, 0.01272, 0.3227, 0.01272, 0.3314, 0.0003625, 0.904, 0.5754, 0.8908, 0.5843, 0.8911, 0.6154, 0.9046, 0.6238, 0.3489, 0.0003625, 0.3577, 0.01272, 0.3715, 0.01272, 0.38, 9.513e-05, 0.9046, 0.6238, 0.8912, 0.6328, 0.8914, 0.6643, 0.9047, 0.673, 0.3975, 9.513e-05, 0.4064, 0.01272, 0.4202, 0.01272, 0.429, 0.0003624, 0.9047, 0.673, 0.8915, 0.6818, 0.8917, 0.7131, 0.9051, 0.7217, 0.4465, 0.0003624, 0.4552, 0.01272, 0.469, 0.01272, 0.4778, 0.0003624, 0.9051, 0.7217, 0.8918, 0.7306, 0.8921, 0.7619, 0.9054, 0.7705, 0.4952, 0.0003624, 0.504, 0.01272, 0.5178, 0.01272, 0.5265, 0.0003624, 0.5178, 0.05093, 0.5353, 0.05093, 0.5353, 0.01272, 0.5178, 0.01272, 0.5353, 0.05093, 0.5527, 0.05093, 0.5527, 0.01272, 0.5353, 0.01272, 0.469, 0.05093, 0.4865, 0.05093, 0.4865, 0.01272, 0.469, 0.01272, 0.4865, 0.05093, 0.504, 0.05093, 0.504, 0.01272, 0.4865, 0.01272, 0.4202, 0.05093, 0.4377, 0.05093, 0.4377, 0.01272, 0.4202, 0.01272, 0.4377, 0.05093, 0.4552, 0.05093, 0.4552, 0.01272, 0.4377, 0.01272, 0.3715, 0.05093, 0.389, 0.05093, 0.389, 0.01272, 0.3715, 0.01272, 0.389, 0.05093, 0.4064, 0.05093, 0.4064, 0.01272, 0.389, 0.01272, 0.3227, 0.05093, 0.3402, 0.05093, 0.3402, 0.01272, 0.3227, 0.01272, 0.3402, 0.05093, 0.3577, 0.05093, 0.3577, 0.01272, 0.3402, 0.01272, 0.8721, 0.8264, 0.8853, 0.8213, 0.8853, 0.7619, 0.872, 0.7531, 0.2965, 0.2828, 0.3089, 0.2704, 0.3089, 0.2322, 0.2964, 0.2234, 0.872, 0.7531, 0.8853, 0.7445, 0.8853, 0.6888, 0.8721, 0.6801, 0.2964, 0.2059, 0.3089, 0.1972, 0.3089, 0.159, 0.2965, 0.1503, 0.8721, 0.6801, 0.8853, 0.6714, 0.8853, 0.617, 0.8721, 0.6097, 0.2965, 0.1328, 0.3089, 0.1241, 0.3089, 0.08588, 0.2965, 0.0785, 0.9676, 0.5256, 0.981, 0.521, 0.9833, 0.4618, 0.9704, 0.4525, 0.5789, 0.0003623, 0.5666, 0.01272, 0.5666, 0.05093, 0.5789, 0.05966, 0.9704, 0.4525, 0.984, 0.4443, 0.9862, 0.3887, 0.9733, 0.3794, 0.5789, 0.07714, 0.5666, 0.08588, 0.5666, 0.1241, 0.5789, 0.1328, 0.9733, 0.3794, 0.9868, 0.3712, 0.989, 0.3156, 0.9761, 0.3063, 0.5789, 0.1503, 0.5666, 0.159, 0.5666, 0.1972, 0.5789, 0.206, 0.5178, 0.2704, 0.5353, 0.2704, 0.5353, 0.2322, 0.5178, 0.2322, 0.5353, 0.2704, 0.5527, 0.2704, 0.5527, 0.2322, 0.5353, 0.2322, 0.5178, 0.1972, 0.5353, 0.1972, 0.5353, 0.159, 0.5178, 0.159, 0.5353, 0.1972, 0.5527, 0.1972, 0.5527, 0.159, 0.5353, 0.159, 0.5178, 0.1241, 0.5353, 0.1241, 0.5353, 0.08588, 0.5178, 0.08588, 0.5353, 0.1241, 0.5527, 0.1241, 0.5527, 0.08588, 0.5353, 0.08588, 0.469, 0.2704, 0.4865, 0.2704, 0.4865, 0.2322, 0.469, 0.2322, 0.4865, 0.2704, 0.504, 0.2704, 0.504, 0.2322, 0.4865, 0.2322, 0.469, 0.1972, 0.4865, 0.1972, 0.4865, 0.159, 0.469, 0.159, 0.4865, 0.1972, 0.504, 0.1972, 0.504, 0.159, 0.4865, 0.159, 0.469, 0.1241, 0.4865, 0.1241, 0.4865, 0.08588, 0.469, 0.08588, 0.4865, 0.1241, 0.504, 0.1241, 0.504, 0.08588, 0.4865, 0.08588, 0.4202, 0.2704, 0.4377, 0.2704, 0.4377, 0.2322, 0.4202, 0.2322, 0.4377, 0.2704, 0.4552, 0.2704, 0.4552, 0.2322, 0.4377, 0.2322, 0.4202, 0.1972, 0.4377, 0.1972, 0.4377, 0.159, 0.4202, 0.159, 0.4377, 0.1972, 0.4552, 0.1972, 0.4552, 0.159, 0.4377, 0.159, 0.4202, 0.1241, 0.4377, 0.1241, 0.4377, 0.08588, 0.4202, 0.08588, 0.4377, 0.1241, 0.4552, 0.1241, 0.4552, 0.08588, 0.4377, 0.08588, 0.3715, 0.2704, 0.389, 0.2704, 0.389, 0.2322, 0.3715, 0.2322, 0.389, 0.2704, 0.4064, 0.2704, 0.4064, 0.2322, 0.389, 0.2322, 0.3715, 0.1972, 0.389, 0.1972, 0.389, 0.159, 0.3715, 0.159, 0.389, 0.1972, 0.4064, 0.1972, 0.4064, 0.159, 0.389, 0.159, 0.3715, 0.1241, 0.389, 0.1241, 0.389, 0.08588, 0.3715, 0.08588, 0.389, 0.1241, 0.4064, 0.1241, 0.4064, 0.08588, 0.389, 0.08588, 0.3227, 0.2704, 0.3402, 0.2704, 0.3402, 0.2322, 0.3227, 0.2322, 0.3402, 0.2704, 0.3577, 0.2704, 0.3577, 0.2322, 0.3402, 0.2322, 0.3227, 0.1972, 0.3402, 0.1972, 0.3402, 0.159, 0.3227, 0.159, 0.3402, 0.1972, 0.3577, 0.1972, 0.3577, 0.159, 0.3402, 0.159, 0.3227, 0.1241, 0.3402, 0.1241, 0.3402, 0.08588, 0.3227, 0.08588, 0.3402, 0.1241, 0.3577, 0.1241, 0.3577, 0.08588, 0.3402, 0.08588, 0.3577, 0.1972, 0.3577, 0.2147, 0.3715, 0.2147, 0.3715, 0.1972, 0.3577, 0.2147, 0.3577, 0.2322, 0.3715, 0.2322, 0.3715, 0.2147, 0.3577, 0.1241, 0.3577, 0.1416, 0.3715, 0.1416, 0.3715, 0.1241, 0.3577, 0.1416, 0.3577, 0.159, 0.3715, 0.159, 0.3715, 0.1416, 0.3577, 0.05093, 0.3577, 0.0684, 0.3715, 0.0684, 0.3715, 0.05093, 0.3577, 0.0684, 0.3577, 0.08588, 0.3715, 0.08588, 0.3715, 0.0684, 0.4064, 0.1972, 0.4064, 0.2147, 0.4202, 0.2147, 0.4202, 0.1972, 0.4064, 0.2147, 0.4064, 0.2322, 0.4202, 0.2322, 0.4202, 0.2147, 0.4064, 0.1241, 0.4064, 0.1416, 0.4202, 0.1416, 0.4202, 0.1241, 0.4064, 0.1416, 0.4064, 0.159, 0.4202, 0.159, 0.4202, 0.1416, 0.4064, 0.05093, 0.4064, 0.0684, 0.4202, 0.0684, 0.4202, 0.05093, 0.4064, 0.0684, 0.4064, 0.08588, 0.4202, 0.08588, 0.4202, 0.0684, 0.4552, 0.1972, 0.4552, 0.2147, 0.469, 0.2147, 0.469, 0.1972, 0.4552, 0.2147, 0.4552, 0.2322, 0.469, 0.2322, 0.469, 0.2147, 0.4552, 0.1241, 0.4552, 0.1416, 0.469, 0.1416, 0.469, 0.1241, 0.4552, 0.1416, 0.4552, 0.159, 0.469, 0.159, 0.469, 0.1416, 0.4552, 0.05093, 0.4552, 0.0684, 0.469, 0.0684, 0.469, 0.05093, 0.4552, 0.0684, 0.4552, 0.08588, 0.469, 0.08588, 0.469, 0.0684, 0.504, 0.1972, 0.504, 0.2147, 0.5178, 0.2147, 0.5178, 0.1972, 0.504, 0.2147, 0.504, 0.2322, 0.5178, 0.2322, 0.5178, 0.2147, 0.504, 0.1241, 0.504, 0.1416, 0.5178, 0.1416, 0.5178, 0.1241, 0.504, 0.1416, 0.504, 0.159, 0.5178, 0.159, 0.5178, 0.1416, 0.504, 0.05093, 0.504, 0.0684, 0.5178, 0.0684, 0.5178, 0.05093, 0.504, 0.0684, 0.504, 0.08588, 0.5178, 0.08588, 0.5178, 0.0684, 0.5527, 0.1972, 0.5527, 0.2147, 0.5666, 0.2147, 0.5666, 0.1972, 0.5527, 0.2147, 0.5527, 0.2322, 0.5666, 0.2322, 0.5666, 0.2147, 0.5527, 0.1241, 0.5527, 0.1416, 0.5666, 0.1416, 0.5666, 0.1241, 0.5527, 0.1416, 0.5527, 0.159, 0.5666, 0.159, 0.5666, 0.1416, 0.5527, 0.05093, 0.5527, 0.0684, 0.5666, 0.0684, 0.5666, 0.05093, 0.5527, 0.0684, 0.5527, 0.08588, 0.5666, 0.08588, 0.5666, 0.0684, 0.3089, 0.1972, 0.3089, 0.2147, 0.3227, 0.2147, 0.3227, 0.1972, 0.3089, 0.2147, 0.3089, 0.2322, 0.3227, 0.2322, 0.3227, 0.2147, 0.3089, 0.1241, 0.3089, 0.1416, 0.3227, 0.1416, 0.3227, 0.1241, 0.3089, 0.1416, 0.3089, 0.159, 0.3227, 0.159, 0.3227, 0.1416, 0.3089, 0.05093, 0.3089, 0.0684, 0.3227, 0.0684, 0.3227, 0.05093, 0.3089, 0.0684, 0.3089, 0.08588, 0.3227, 0.08588, 0.3227, 0.0684, 0.979, 0.2332, 0.8887, 0.2297, 0.914, 0.3039, 0.9761, 0.3063])
me_cube.materials.append(mat_material)
me_cube.use_mirror_vertex_groups = False
me_cube.update()
me_cube_001 = bpy.data.meshes.new('Cube.001')
me_cube_001.from_pydata([(-0.361, -0.417, 1.54), (-0.2373, -0.2741, 2.053), (-0.417, 0.361, 1.54), (-0.2741, 0.2373, 2.053), (0.417, -0.361, 1.54), (0.2741, -0.2373, 2.053), (0.361, 0.417, 1.54), (0.2373, 0.2741, 2.053), (-0.3724, -0.2799, 2.027), (-0.1318, -0.09909, 2.751), (-0.2799, 0.3724, 2.027), (-0.09909, 0.1318, 2.751), (0.2799, -0.3724, 2.027), (0.09909, -0.1318, 2.751), (0.3724, 0.2799, 2.027), (0.1318, 0.09909, 2.751), (-0.4447, -0.3274, 1.175), (-0.2923, -0.2152, 1.688), (-0.3274, 0.4447, 1.175), (-0.2152, 0.2923, 1.688), (0.3274, -0.4447, 1.175), (0.2152, -0.2923, 1.688), (0.4447, 0.3274, 1.175), (0.2923, 0.2152, 1.688), (0.01653, 0.1167, 0.8645), (0.01653, 0.1167, 1.246), (0.03897, 0.1112, 0.8645), (0.03897, 0.1112, 1.246), (0.05992, 0.1015, 0.8645), (0.05992, 0.1015, 1.246), (0.07856, 0.08781, 0.8645), (0.07856, 0.08781, 1.246), (0.09418, 0.0708, 0.8645), (0.09418, 0.0708, 1.246), (0.1062, 0.05106, 0.8645), (0.1062, 0.05106, 1.246), (0.1141, 0.02937, 0.8645), (0.1141, 0.02937, 1.246), (0.1176, 0.006543, 0.8645), (0.1176, 0.006543, 1.246), (0.1167, -0.01653, 0.8645), (0.1167, -0.01653, 1.246), (0.1112, -0.03897, 0.8645), (0.1112, -0.03897, 1.246), (0.1015, -0.05992, 0.8645), (0.1015, -0.05992, 1.246), (0.08781, -0.07856, 0.8645), (0.08781, -0.07856, 1.246), (0.0708, -0.09418, 0.8645), (0.0708, -0.09418, 1.246), (0.05106, -0.1062, 0.8645), (0.05106, -0.1062, 1.246), (0.02937, -0.1141, 0.8645), (0.02937, -0.1141, 1.246), (0.006543, -0.1176, 0.8645), (0.006543, -0.1176, 1.246), (-0.01653, -0.1167, 0.8645), (-0.01653, -0.1167, 1.246), (-0.03897, -0.1112, 0.8645), (-0.03897, -0.1112, 1.246), (-0.05992, -0.1015, 0.8645), (-0.05992, -0.1015, 1.246), (-0.07856, -0.08781, 0.8645), (-0.07856, -0.08781, 1.246), (-0.09418, -0.0708, 0.8645), (-0.09418, -0.0708, 1.246), (-0.1062, -0.05106, 0.8645), (-0.1062, -0.05106, 1.246), (-0.1141, -0.02937, 0.8645), (-0.1141, -0.02937, 1.246), (-0.1176, -0.006543, 0.8645), (-0.1176, -0.006543, 1.246), (-0.1167, 0.01653, 0.8645), (-0.1167, 0.01653, 1.246), (-0.1112, 0.03897, 0.8645), (-0.1112, 0.03897, 1.246), (-0.1015, 0.05992, 0.8645), (-0.1015, 0.05992, 1.246), (-0.08781, 0.07856, 0.8645), (-0.08781, 0.07856, 1.246), (-0.0708, 0.09418, 0.8645), (-0.0708, 0.09418, 1.246), (-0.05106, 0.1062, 0.8645), (-0.05106, 0.1062, 1.246), (-0.02937, 0.1141, 0.8645), (-0.02937, 0.1141, 1.246), (-0.006543, 0.1176, 0.8645), (-0.006543, 0.1176, 1.246)], [], [(0, 1, 3, 2), (2, 3, 7, 6), (6, 7, 5, 4), (4, 5, 1, 0), (2, 6, 4, 0), (7, 3, 1, 5), (8, 9, 11, 10), (10, 11, 15, 14), (14, 15, 13, 12), (12, 13, 9, 8), (10, 14, 12, 8), (15, 11, 9, 13), (16, 17, 19, 18), (18, 19, 23, 22), (22, 23, 21, 20), (20, 21, 17, 16), (18, 22, 20, 16), (23, 19, 17, 21), (24, 25, 27, 26), (26, 27, 29, 28), (28, 29, 31, 30), (30, 31, 33, 32), (32, 33, 35, 34), (34, 35, 37, 36), (36, 37, 39, 38), (38, 39, 41, 40), (40, 41, 43, 42), (42, 43, 45, 44), (44, 45, 47, 46), (46, 47, 49, 48), (48, 49, 51, 50), (50, 51, 53, 52), (52, 53, 55, 54), (54, 55, 57, 56), (56, 57, 59, 58), (58, 59, 61, 60), (60, 61, 63, 62), (62, 63, 65, 64), (64, 65, 67, 66), (66, 67, 69, 68), (68, 69, 71, 70), (70, 71, 73, 72), (72, 73, 75, 74), (74, 75, 77, 76), (76, 77, 79, 78), (78, 79, 81, 80), (80, 81, 83, 82), (82, 83, 85, 84), (27, 25, 87, 85, 83, 81, 79, 77, 75, 73, 71, 69, 67, 65, 63, 61, 59, 57, 55, 53, 51, 49, 47, 45, 43, 41, 39, 37, 35, 33, 31, 29), (84, 85, 87, 86), (86, 87, 25, 24), (24, 26, 28, 30, 32, 34, 36, 38, 40, 42, 44, 46, 48, 50, 52, 54, 56, 58, 60, 62, 64, 66, 68, 70, 72, 74, 76, 78, 80, 82, 84, 86)])
_uv = me_cube_001.uv_layers.new(name='UVMap')
_uv.uv.foreach_set('vector', [0.84, 0.5899, 0.8554, 0.5937, 0.8554, 0.6086, 0.84, 0.6125, 0.84, 0.5672, 0.8554, 0.5711, 0.8554, 0.586, 0.84, 0.5899, 0.8246, 0.5672, 0.84, 0.5711, 0.84, 0.586, 0.8246, 0.5899, 0.8019, 0.5899, 0.8173, 0.5937, 0.8173, 0.6086, 0.8019, 0.6125, 0.8019, 0.5899, 0.8019, 0.5672, 0.8246, 0.5672, 0.8246, 0.5899, 0.8251, 0.5899, 0.84, 0.5899, 0.84, 0.6048, 0.8251, 0.6048, 0.8693, 0.592, 0.8618, 0.6165, 0.854, 0.6165, 0.8474, 0.592, 0.8255, 0.6165, 0.8321, 0.592, 0.8398, 0.592, 0.8474, 0.6165, 0.8474, 0.6165, 0.8408, 0.641, 0.833, 0.641, 0.8255, 0.6165, 0.8693, 0.6165, 0.8618, 0.641, 0.854, 0.641, 0.8474, 0.6165, 0.8255, 0.641, 0.8034, 0.641, 0.8034, 0.619, 0.8255, 0.619, 0.8615, 0.5842, 0.8615, 0.592, 0.8537, 0.592, 0.8537, 0.5842, 0.5198, 0.2442, 0.5278, 0.2462, 0.5278, 0.2539, 0.5198, 0.2559, 0.5198, 0.2442, 0.5119, 0.2422, 0.5119, 0.2345, 0.5198, 0.2324, 0.5198, 0.2324, 0.5278, 0.2345, 0.5278, 0.2422, 0.5198, 0.2442, 0.5081, 0.2559, 0.5001, 0.2539, 0.5001, 0.2462, 0.5081, 0.2442, 0.5001, 0.2324, 0.5119, 0.2324, 0.5119, 0.2442, 0.5001, 0.2442, 0.5121, 0.2519, 0.5121, 0.2442, 0.5198, 0.2442, 0.5198, 0.2519, 0.9203, 0.1166, 0.9203, 0.1391, 0.919, 0.1391, 0.919, 0.1166, 0.919, 0.1166, 0.919, 0.1391, 0.9179, 0.1391, 0.9179, 0.1166, 0.9179, 0.1166, 0.9179, 0.1391, 0.9169, 0.1391, 0.9169, 0.1166, 0.9169, 0.1166, 0.9169, 0.1391, 0.9159, 0.1391, 0.9159, 0.1166, 0.9159, 0.1166, 0.9159, 0.1391, 0.9148, 0.1391, 0.9148, 0.1166, 0.9148, 0.1166, 0.9148, 0.1391, 0.9135, 0.1391, 0.9135, 0.1166, 0.9135, 0.1166, 0.9135, 0.1391, 0.9122, 0.1391, 0.9122, 0.1166, 0.9122, 0.1166, 0.9122, 0.1391, 0.9108, 0.1391, 0.9108, 0.1166, 0.9108, 0.1166, 0.9108, 0.1391, 0.9095, 0.1391, 0.9095, 0.1166, 0.9095, 0.1166, 0.9095, 0.1391, 0.9082, 0.1391, 0.9082, 0.1166, 0.9082, 0.1166, 0.9082, 0.1391, 0.9071, 0.1391, 0.9071, 0.1166, 0.9071, 0.1166, 0.9071, 0.1391, 0.9061, 0.1391, 0.9061, 0.1166, 0.9365, 0.1166, 0.9365, 0.1391, 0.9355, 0.1391, 0.9355, 0.1166, 0.9355, 0.1166, 0.9355, 0.1391, 0.9344, 0.1391, 0.9344, 0.1166, 0.9344, 0.1166, 0.9344, 0.1391, 0.9331, 0.1391, 0.9331, 0.1166, 0.9331, 0.1166, 0.9331, 0.1391, 0.9318, 0.1391, 0.9318, 0.1166, 0.9318, 0.1166, 0.9318, 0.1391, 0.9304, 0.1391, 0.9304, 0.1166, 0.9304, 0.1166, 0.9304, 0.1391, 0.9291, 0.1391, 0.9291, 0.1166, 0.9291, 0.1166, 0.9291, 0.1391, 0.9278, 0.1391, 0.9278, 0.1166, 0.9278, 0.1166, 0.9278, 0.1391, 0.9267, 0.1391, 0.9267, 0.1166, 0.9453, 0.1166, 0.9453, 0.1391, 0.9441, 0.1391, 0.9441, 0.1166, 0.9441, 0.1166, 0.9441, 0.1391, 0.9429, 0.1391, 0.9429, 0.1166, 0.9429, 0.1166, 0.9429, 0.1391, 0.9416, 0.1391, 0.9416, 0.1166, 0.9416, 0.1166, 0.9416, 0.1391, 0.9402, 0.1391, 0.9402, 0.1166, 0.9402, 0.1166, 0.9402, 0.1391, 0.9389, 0.1391, 0.9389, 0.1166, 0.9389, 0.1166, 0.9389, 0.1391, 0.9376, 0.1391, 0.9376, 0.1166, 0.9376, 0.1166, 0.9376, 0.1391, 0.9365, 0.1391, 0.9365, 0.1166, 0.9267, 0.1166, 0.9267, 0.1391, 0.9255, 0.1391, 0.9255, 0.1166, 0.9255, 0.1166, 0.9255, 0.1391, 0.9243, 0.1391, 0.9243, 0.1166, 0.9243, 0.1166, 0.9243, 0.1391, 0.923, 0.1391, 0.923, 0.1166, 0.9303, 0.1521, 0.9292, 0.1514, 0.9282, 0.1504, 0.9275, 0.1493, 0.9269, 0.148, 0.9267, 0.1467, 0.9267, 0.1453, 0.9269, 0.144, 0.9275, 0.1427, 0.9282, 0.1416, 0.9292, 0.1406, 0.9303, 0.1399, 0.9316, 0.1393, 0.9329, 0.1391, 0.9343, 0.1391, 0.9356, 0.1393, 0.9369, 0.1399, 0.938, 0.1406, 0.939, 0.1416, 0.9397, 0.1427, 0.9402, 0.144, 0.9405, 0.1453, 0.9405, 0.1467, 0.9402, 0.148, 0.9397, 0.1493, 0.939, 0.1504, 0.938, 0.1514, 0.9369, 0.1521, 0.9356, 0.1526, 0.9343, 0.1529, 0.9329, 0.1529, 0.9316, 0.1526, 0.923, 0.1166, 0.923, 0.1391, 0.9216, 0.1391, 0.9216, 0.1166, 0.9216, 0.1166, 0.9216, 0.1391, 0.9203, 0.1391, 0.9203, 0.1166, 0.9242, 0.1514, 0.923, 0.1521, 0.9218, 0.1526, 0.9204, 0.1529, 0.9191, 0.1529, 0.9177, 0.1526, 0.9165, 0.1521, 0.9154, 0.1514, 0.9144, 0.1504, 0.9136, 0.1493, 0.9131, 0.148, 0.9128, 0.1467, 0.9128, 0.1453, 0.9131, 0.144, 0.9136, 0.1427, 0.9144, 0.1416, 0.9154, 0.1406, 0.9165, 0.1399, 0.9177, 0.1393, 0.9191, 0.1391, 0.9204, 0.1391, 0.9218, 0.1393, 0.923, 0.1399, 0.9242, 0.1406, 0.9251, 0.1416, 0.9259, 0.1427, 0.9264, 0.144, 0.9267, 0.1453, 0.9267, 0.1467, 0.9264, 0.148, 0.9259, 0.1493, 0.9251, 0.1504])
me_cube_001.update()
me_cube_002 = bpy.data.meshes.new('Cube.002')
me_cube_002.from_pydata([(-0.4518, -0.4403, 0.006459), (-0.4403, -0.4518, 0.006459), (-0.4514, -0.4667, -0.00362), (-0.4667, -0.4514, -0.00362), (-0.4479, -0.4479, 0.007908), (-0.454, -0.454, -0.0005058), (-0.4458, -0.4578, -0.0006679), (-0.4622, -0.4622, -0.00362), (-0.4578, -0.4458, -0.0006679), (-0.4079, -0.4195, 0.08772), (-0.4195, -0.4079, 0.08772), (-0.4263, -0.4109, 0.0978), (-0.4109, -0.4263, 0.0978), (-0.4155, -0.4155, 0.08917), (-0.4162, -0.4162, 0.09504), (-0.4198, -0.4094, 0.09484), (-0.4218, -0.4218, 0.0978), (-0.4094, -0.4198, 0.09484), (-0.4403, 0.4518, 0.006459), (-0.4518, 0.4403, 0.006459), (-0.4667, 0.4514, -0.00362), (-0.4514, 0.4667, -0.00362), (-0.4479, 0.4479, 0.007908), (-0.454, 0.454, -0.0005058), (-0.4578, 0.4458, -0.0006679), (-0.4622, 0.4622, -0.00362), (-0.4458, 0.4578, -0.0006679), (-0.4195, 0.4079, 0.08772), (-0.4079, 0.4195, 0.08772), (-0.4109, 0.4263, 0.0978), (-0.4263, 0.4109, 0.0978), (-0.4155, 0.4155, 0.08917), (-0.4162, 0.4162, 0.09504), (-0.4094, 0.4198, 0.09484), (-0.4218, 0.4218, 0.0978), (-0.4198, 0.4094, 0.09484), (0.4403, -0.4518, 0.006459), (0.4518, -0.4403, 0.006459), (0.4667, -0.4514, -0.00362), (0.4514, -0.4667, -0.00362), (0.4479, -0.4479, 0.007908), (0.454, -0.454, -0.0005058), (0.4578, -0.4458, -0.0006679), (0.4622, -0.4622, -0.00362), (0.4458, -0.4578, -0.0006679), (0.4195, -0.4079, 0.08772), (0.4079, -0.4195, 0.08772), (0.4109, -0.4263, 0.0978), (0.4263, -0.4109, 0.0978), (0.4155, -0.4155, 0.08917), (0.4162, -0.4162, 0.09504), (0.4094, -0.4198, 0.09484), (0.4218, -0.4218, 0.0978), (0.4198, -0.4094, 0.09484), (0.4403, 0.4518, 0.006459), (0.4514, 0.4667, -0.00362), (0.4667, 0.4514, -0.00362), (0.4518, 0.4403, 0.006459), (0.4458, 0.4578, -0.0006679), (0.454, 0.454, -0.0005058), (0.4622, 0.4622, -0.00362), (0.4578, 0.4458, -0.0006679), (0.4479, 0.4479, 0.007908), (0.4079, 0.4195, 0.08772), (0.4195, 0.4079, 0.08772), (0.4263, 0.4109, 0.0978), (0.4109, 0.4263, 0.0978), (0.4155, 0.4155, 0.08917), (0.4162, 0.4162, 0.09504), (0.4198, 0.4094, 0.09484), (0.4218, 0.4218, 0.0978), (0.4094, 0.4198, 0.09484), (-0.5, -0.4892, 0.08695), (-0.4892, -0.5, 0.08695), (-0.4738, -0.4892, 0.0978), (-0.4892, -0.4738, 0.0978), (-0.4968, -0.4968, 0.08695), (-0.4928, -0.4928, 0.09464), (-0.4815, -0.4968, 0.09462), (-0.4847, -0.4847, 0.0978), (-0.4968, -0.4815, 0.09462), (-0.4892, 0.4738, 0.0978), (-0.4738, 0.4892, 0.0978), (-0.4892, 0.5, 0.08695), (-0.5, 0.4892, 0.08695), (-0.4847, 0.4847, 0.0978), (-0.4928, 0.4928, 0.09464), (-0.4815, 0.4968, 0.09462), (-0.4968, 0.4968, 0.08695), (-0.4968, 0.4815, 0.09462), (0.4738, 0.4892, 0.0978), (0.4892, 0.4738, 0.0978), (0.5, 0.4892, 0.08695), (0.4892, 0.5, 0.08695), (0.4847, 0.4847, 0.0978), (0.4928, 0.4928, 0.09464), (0.4968, 0.4815, 0.09462), (0.4968, 0.4968, 0.08695), (0.4815, 0.4968, 0.09462), (0.4892, -0.4738, 0.0978), (0.4738, -0.4892, 0.0978), (0.4892, -0.5, 0.08695), (0.5, -0.4892, 0.08695), (0.4847, -0.4847, 0.0978), (0.4928, -0.4928, 0.09464), (0.4815, -0.4968, 0.09462), (0.4968, -0.4968, 0.08695), (0.4968, -0.4815, 0.09462), (-0.5, 0.4892, 0.007229), (-0.4892, 0.5, 0.007229), (-0.4738, 0.4892, -0.00362), (-0.4892, 0.4738, -0.00362), (-0.4968, 0.4968, 0.007229), (-0.4928, 0.4928, -0.0004627), (-0.4815, 0.4968, -0.0004422), (-0.4847, 0.4847, -0.00362), (-0.4968, 0.4815, -0.0004422), (-0.4892, -0.4738, -0.00362), (-0.4738, -0.4892, -0.00362), (-0.4892, -0.5, 0.007229), (-0.5, -0.4892, 0.007229), (-0.4847, -0.4847, -0.00362), (-0.4928, -0.4928, -0.0004627), (-0.4815, -0.4968, -0.0004422), (-0.4968, -0.4968, 0.007229), (-0.4968, -0.4815, -0.0004422), (0.4738, 0.4892, -0.00362), (0.4892, 0.5, 0.007229), (0.5, 0.4892, 0.007229), (0.4892, 0.4738, -0.00362), (0.4815, 0.4968, -0.0004422), (0.4928, 0.4928, -0.0004627), (0.4968, 0.4968, 0.007229), (0.4968, 0.4815, -0.0004422), (0.4847, 0.4847, -0.00362), (0.5, -0.4892, 0.007229), (0.4892, -0.5, 0.007229), (0.4738, -0.4892, -0.00362), (0.4892, -0.4738, -0.00362), (0.4968, -0.4968, 0.007229), (0.4928, -0.4928, -0.0004627), (0.4815, -0.4968, -0.0004422), (0.4847, -0.4847, -0.00362), (0.4968, -0.4815, -0.0004422), (-0.5, 0.1771, 0.007229), (-0.4892, 0.1741, -0.00362), (-0.4897, 0.1629, 0.007229), (-0.4967, 0.1763, -0.0004422), (-0.4955, 0.1695, 0.0009655), (-0.4894, 0.1662, -0.0004422), (-0.4971, 0.1684, 0.007229), (-0.5, -0.1779, 0.007229), (-0.4897, -0.1636, 0.007229), (-0.4892, -0.1749, -0.00362), (-0.4971, -0.1691, 0.007229), (-0.4955, -0.1703, 0.0009655), (-0.4894, -0.167, -0.0004422), (-0.4967, -0.1771, -0.0004422), (-0.5, -0.1779, 0.08695), (-0.4892, -0.1749, 0.0978), (-0.4897, -0.1636, 0.08695), (-0.4967, -0.1771, 0.09462), (-0.4955, -0.1703, 0.09321), (-0.4894, -0.167, 0.09462), (-0.4971, -0.1691, 0.08695), (-0.5, 0.1771, 0.08695), (-0.4897, 0.1629, 0.08695), (-0.4892, 0.1741, 0.0978), (-0.4971, 0.1684, 0.08695), (-0.4955, 0.1695, 0.09321), (-0.4894, 0.1662, 0.09462), (-0.4967, 0.1763, 0.09462), (-0.4263, -0.1539, 0.0978), (-0.4195, -0.1511, 0.08772), (-0.4309, -0.144, 0.08695), (-0.4197, -0.1514, 0.095), (-0.4218, -0.1457, 0.09337), (-0.4229, -0.1444, 0.08733), (-0.4278, -0.1464, 0.09446), (-0.4263, 0.1532, 0.0978), (-0.4309, 0.1433, 0.08695), (-0.4195, 0.1504, 0.08772), (-0.4278, 0.1457, 0.09446), (-0.4218, 0.145, 0.09337), (-0.4229, 0.1438, 0.08733), (-0.4197, 0.1508, 0.095), (-0.4667, 0.1666, -0.00362), (-0.4518, 0.1612, 0.006459), (-0.4627, 0.1539, 0.007229), (-0.4578, 0.1635, -0.0008275), (-0.4587, 0.1573, 0.0008027), (-0.455, 0.1544, 0.006844), (-0.4655, 0.1583, -0.0002826), (-0.4667, -0.1674, -0.00362), (-0.4627, -0.1546, 0.007229), (-0.4518, -0.1619, 0.006459), (-0.4655, -0.159, -0.0002826), (-0.4587, -0.158, 0.0008027), (-0.455, -0.1551, 0.006844), (-0.4578, -0.1641, -0.0008275), (0.5, -0.1775, 0.007229), (0.4892, -0.1745, -0.00362), (0.4897, -0.1632, 0.007229), (0.4967, -0.1767, -0.0004422), (0.4955, -0.1699, 0.0009655), (0.4894, -0.1666, -0.0004422), (0.4971, -0.1688, 0.007229), (0.5, 0.1775, 0.007229), (0.4897, 0.1632, 0.007229), (0.4892, 0.1745, -0.00362), (0.4971, 0.1688, 0.007229), (0.4955, 0.1699, 0.0009655), (0.4894, 0.1666, -0.0004422), (0.4967, 0.1767, -0.0004422), (0.5, 0.1775, 0.08695), (0.4892, 0.1745, 0.0978), (0.4897, 0.1632, 0.08695), (0.4967, 0.1767, 0.09462), (0.4955, 0.1699, 0.09321), (0.4894, 0.1666, 0.09462), (0.4971, 0.1688, 0.08695), (0.5, -0.1775, 0.08695), (0.4897, -0.1632, 0.08695), (0.4892, -0.1745, 0.0978), (0.4971, -0.1688, 0.08695), (0.4955, -0.1699, 0.09321), (0.4894, -0.1666, 0.09462), (0.4967, -0.1767, 0.09462), (0.4263, 0.1535, 0.0978), (0.4195, 0.1507, 0.08772), (0.4309, 0.1436, 0.08695), (0.4197, 0.1511, 0.095), (0.4218, 0.1453, 0.09337), (0.4229, 0.1441, 0.08733), (0.4278, 0.146, 0.09446), (0.4263, -0.1535, 0.0978), (0.4309, -0.1436, 0.08695), (0.4195, -0.1507, 0.08772), (0.4278, -0.146, 0.09446), (0.4218, -0.1453, 0.09337), (0.4229, -0.1441, 0.08733), (0.4197, -0.1511, 0.095), (0.4667, -0.167, -0.00362), (0.4518, -0.1615, 0.006459), (0.4627, -0.1542, 0.007229), (0.4578, -0.1638, -0.0008275), (0.4587, -0.1576, 0.0008027), (0.455, -0.1548, 0.006844), (0.4655, -0.1586, -0.0002826), (0.4667, 0.167, -0.00362), (0.4627, 0.1542, 0.007229), (0.4518, 0.1615, 0.006459), (0.4655, 0.1586, -0.0002826), (0.4587, 0.1576, 0.0008027), (0.455, 0.1548, 0.006844), (0.4578, 0.1638, -0.0008275)], [], [(109, 83, 93, 127), (128, 92, 214, 207), (188, 180, 166, 146), (144, 165, 84, 108), (29, 66, 90, 82), (38, 242, 201, 138), (64, 57, 251, 229), (11, 172, 159, 75), (46, 36, 1, 9), (181, 187, 19, 27), (65, 228, 215, 91), (193, 3, 117, 153), (20, 186, 145, 111), (55, 21, 110, 126), (47, 12, 74, 100), (235, 48, 99, 223), (2, 39, 137, 118), (179, 30, 81, 167), (28, 18, 54, 63), (136, 101, 73, 119), (249, 56, 129, 209), (244, 236, 222, 202), (237, 243, 37, 45), (194, 152, 160, 174), (120, 72, 158, 151), (200, 221, 102, 135), (250, 208, 216, 230), (0, 4, 5, 8), (1, 6, 5, 4), (2, 7, 5, 6), (3, 8, 5, 7), (9, 13, 14, 17), (10, 15, 14, 13), (11, 16, 14, 15), (12, 17, 14, 16), (18, 22, 23, 26), (19, 24, 23, 22), (20, 25, 23, 24), (21, 26, 23, 25), (27, 31, 32, 35), (28, 33, 32, 31), (29, 34, 32, 33), (30, 35, 32, 34), (36, 40, 41, 44), (37, 42, 41, 40), (38, 43, 41, 42), (39, 44, 41, 43), (45, 49, 50, 53), (46, 51, 50, 49), (47, 52, 50, 51), (48, 53, 50, 52), (54, 58, 59, 62), (55, 60, 59, 58), (56, 61, 59, 60), (57, 62, 59, 61), (63, 67, 68, 71), (64, 69, 68, 67), (65, 70, 68, 69), (66, 71, 68, 70), (72, 76, 77, 80), (73, 78, 77, 76), (74, 79, 77, 78), (75, 80, 77, 79), (81, 85, 86, 89), (82, 87, 86, 85), (83, 88, 86, 87), (84, 89, 86, 88), (90, 94, 95, 98), (91, 96, 95, 94), (92, 97, 95, 96), (93, 98, 95, 97), (99, 103, 104, 107), (100, 105, 104, 103), (101, 106, 104, 105), (102, 107, 104, 106), (108, 112, 113, 116), (109, 114, 113, 112), (110, 115, 113, 114), (111, 116, 113, 115), (117, 121, 122, 125), (118, 123, 122, 121), (119, 124, 122, 123), (120, 125, 122, 124), (126, 130, 131, 134), (127, 132, 131, 130), (128, 133, 131, 132), (129, 134, 131, 133), (135, 139, 140, 143), (136, 141, 140, 139), (137, 142, 140, 141), (138, 143, 140, 142), (144, 147, 148, 150), (145, 149, 148, 147), (146, 150, 148, 149), (151, 154, 155, 157), (152, 156, 155, 154), (153, 157, 155, 156), (158, 161, 162, 164), (159, 163, 162, 161), (160, 164, 162, 163), (165, 168, 169, 171), (166, 170, 169, 168), (167, 171, 169, 170), (172, 175, 176, 178), (173, 177, 176, 175), (174, 178, 176, 177), (179, 182, 183, 185), (180, 184, 183, 182), (181, 185, 183, 184), (186, 189, 190, 192), (187, 191, 190, 189), (188, 192, 190, 191), (193, 196, 197, 199), (194, 198, 197, 196), (195, 199, 197, 198), (200, 203, 204, 206), (201, 205, 204, 203), (202, 206, 204, 205), (207, 210, 211, 213), (208, 212, 211, 210), (209, 213, 211, 212), (214, 217, 218, 220), (215, 219, 218, 217), (216, 220, 218, 219), (221, 224, 225, 227), (222, 226, 225, 224), (223, 227, 225, 226), (228, 231, 232, 234), (229, 233, 232, 231), (230, 234, 232, 233), (235, 238, 239, 241), (236, 240, 239, 238), (237, 241, 239, 240), (242, 245, 246, 248), (243, 247, 246, 245), (244, 248, 246, 247), (249, 252, 253, 255), (250, 254, 253, 252), (251, 255, 253, 254), (153, 117, 125, 157), (157, 125, 120, 151), (119, 73, 76, 124), (124, 76, 72, 120), (167, 81, 89, 171), (171, 89, 84, 165), (83, 109, 112, 88), (88, 112, 108, 84), (126, 110, 114, 130), (130, 114, 109, 127), (82, 90, 98, 87), (87, 98, 93, 83), (92, 128, 132, 97), (97, 132, 127, 93), (209, 129, 133, 213), (213, 133, 128, 207), (223, 99, 107, 227), (227, 107, 102, 221), (101, 136, 139, 106), (106, 139, 135, 102), (118, 137, 141, 123), (123, 141, 136, 119), (100, 74, 78, 105), (105, 78, 73, 101), (181, 27, 35, 185), (185, 35, 30, 179), (28, 63, 71, 33), (33, 71, 66, 29), (237, 45, 53, 241), (241, 53, 48, 235), (46, 9, 17, 51), (51, 17, 12, 47), (74, 12, 16, 79), (79, 16, 11, 75), (29, 82, 85, 34), (34, 85, 81, 30), (65, 91, 94, 70), (70, 94, 90, 66), (47, 100, 103, 52), (52, 103, 99, 48), (195, 0, 8, 199), (199, 8, 3, 193), (54, 18, 26, 58), (58, 26, 21, 55), (251, 57, 61, 255), (255, 61, 56, 249), (1, 36, 44, 6), (6, 44, 39, 2), (110, 21, 25, 115), (115, 25, 20, 111), (2, 118, 121, 7), (7, 121, 117, 3), (129, 56, 60, 134), (134, 60, 55, 126), (137, 39, 43, 142), (142, 43, 38, 138), (9, 1, 4, 13), (13, 4, 0, 10), (27, 19, 22, 31), (31, 22, 18, 28), (63, 54, 62, 67), (67, 62, 57, 64), (45, 37, 40, 49), (49, 40, 36, 46), (111, 145, 147, 116), (116, 147, 144, 108), (75, 159, 161, 80), (80, 161, 158, 72), (10, 173, 175, 15), (15, 175, 172, 11), (19, 187, 189, 24), (24, 189, 186, 20), (194, 174, 177, 198), (198, 177, 173, 195), (187, 181, 184, 191), (191, 184, 180, 188), (188, 146, 149, 192), (192, 149, 145, 186), (193, 153, 156, 196), (196, 156, 152, 194), (174, 160, 163, 178), (178, 163, 159, 172), (179, 167, 170, 182), (182, 170, 166, 180), (160, 152, 154, 164), (164, 154, 151, 158), (165, 144, 150, 168), (168, 150, 146, 166), (138, 201, 203, 143), (143, 203, 200, 135), (91, 215, 217, 96), (96, 217, 214, 92), (64, 229, 231, 69), (69, 231, 228, 65), (37, 243, 245, 42), (42, 245, 242, 38), (250, 230, 233, 254), (254, 233, 229, 251), (243, 237, 240, 247), (247, 240, 236, 244), (244, 202, 205, 248), (248, 205, 201, 242), (249, 209, 212, 252), (252, 212, 208, 250), (230, 216, 219, 234), (234, 219, 215, 228), (235, 223, 226, 238), (238, 226, 222, 236), (216, 208, 210, 220), (220, 210, 207, 214), (221, 200, 206, 224), (224, 206, 202, 222), (10, 0, 195, 173)])
_uv = me_cube_002.uv_layers.new(name='UVMap')
_uv.uv.foreach_set('vector', [0.4017, 0.2527, 0.5983, 0.2527, 0.5983, 0.4973, 0.4017, 0.4973, 0.4017, 0.5027, 0.5983, 0.5027, 0.5983, 0.5806, 0.4017, 0.5806, 0.2012, 0.5687, 0.7489, 0.5382, 0.5959, 0.2559, 0.1866, 0.5508, 0.4017, 0.1693, 0.5983, 0.1693, 0.5983, 0.2473, 0.4017, 0.2473, 0.8527, 0.5184, 0.6473, 0.5184, 0.6315, 0.5027, 0.8685, 0.5027, 0.3667, 0.7378, 0.3667, 0.6668, 0.3723, 0.6686, 0.3723, 0.7435, 0.6181, 0.523, 0.392, 0.5149, 0.392, 0.5846, 0.6181, 0.5873, 0.8566, 0.7277, 0.8566, 0.6635, 0.8723, 0.6687, 0.8723, 0.7435, 0.6184, 0.7299, 0.3902, 0.738, 0.2092, 0.738, 0.7822, 0.7299, 0.7825, 0.5874, 0.2074, 0.5847, 0.2074, 0.5149, 0.7825, 0.523, 0.6434, 0.5223, 0.6434, 0.5866, 0.6277, 0.5814, 0.6277, 0.5065, 0.1333, 0.6668, 0.1333, 0.7378, 0.1277, 0.7435, 0.1277, 0.6687, 0.1333, 0.5122, 0.1333, 0.5833, 0.1277, 0.5815, 0.1277, 0.5065, 0.3628, 0.5083, 0.1372, 0.5083, 0.1315, 0.5027, 0.3685, 0.5027, 0.6473, 0.7316, 0.8527, 0.7316, 0.8685, 0.7473, 0.6315, 0.7473, 0.6434, 0.6634, 0.6434, 0.7277, 0.6277, 0.7435, 0.6277, 0.6686, 0.1372, 0.7417, 0.3628, 0.7417, 0.3685, 0.7473, 0.1315, 0.7473, 0.8566, 0.5867, 0.8566, 0.5223, 0.8723, 0.5065, 0.8723, 0.5815, 0.7822, 0.5201, 0.2092, 0.512, 0.3902, 0.512, 0.6184, 0.5201, 0.4017, 0.7527, 0.5983, 0.7527, 0.5983, 0.9973, 0.4017, 0.9973, 0.3667, 0.5832, 0.3667, 0.5122, 0.3723, 0.5065, 0.3723, 0.5814, 0.3951, 0.6636, 0.6136, 0.6609, 0.6001, 0.6658, 0.4003, 0.6658, 0.6181, 0.6627, 0.392, 0.6654, 0.392, 0.7351, 0.6181, 0.727, 0.2012, 0.6387, 0.1866, 0.6191, 0.5959, 0.2061, 0.7489, 0.5897, 0.4017, 0.002712, 0.5983, 0.002712, 0.5983, 0.08053, 0.4017, 0.08053, 0.4017, 0.6694, 0.5983, 0.6694, 0.5983, 0.7473, 0.4017, 0.7473, 0.3951, 0.5864, 0.4003, 0.5842, 0.6001, 0.5842, 0.6136, 0.5891, 0.2074, 0.7351, 0.2321, 0.7376, 0.1423, 0.7388, 0.136, 0.7365, 0.2092, 0.738, 0.1385, 0.739, 0.1423, 0.7388, 0.2321, 0.7376, 0.1372, 0.7417, 0.1344, 0.7406, 0.1423, 0.7388, 0.1385, 0.739, 0.1333, 0.7378, 0.136, 0.7365, 0.1423, 0.7388, 0.1344, 0.7406, 0.7822, 0.7299, 0.8073, 0.7295, 0.8494, 0.729, 0.8524, 0.7289, 0.7825, 0.727, 0.8539, 0.7274, 0.8494, 0.729, 0.8073, 0.7295, 0.8566, 0.7277, 0.8554, 0.7304, 0.8494, 0.729, 0.8539, 0.7274, 0.8527, 0.7316, 0.8524, 0.7289, 0.8494, 0.729, 0.8554, 0.7304, 0.2092, 0.512, 0.2321, 0.5124, 0.1423, 0.5112, 0.1385, 0.511, 0.2074, 0.5149, 0.136, 0.5135, 0.1423, 0.5112, 0.2321, 0.5124, 0.1333, 0.5122, 0.1344, 0.5094, 0.1423, 0.5112, 0.136, 0.5135, 0.1372, 0.5083, 0.1385, 0.511, 0.1423, 0.5112, 0.1344, 0.5094, 0.7825, 0.523, 0.8073, 0.5205, 0.8494, 0.521, 0.8539, 0.5226, 0.7822, 0.5201, 0.8524, 0.5211, 0.8494, 0.521, 0.8073, 0.5205, 0.8527, 0.5184, 0.8554, 0.5196, 0.8494, 0.521, 0.8524, 0.5211, 0.8566, 0.5223, 0.8539, 0.5226, 0.8494, 0.521, 0.8554, 0.5196, 0.3902, 0.738, 0.4017, 0.7376, 0.3663, 0.7388, 0.3615, 0.739, 0.392, 0.7351, 0.364, 0.7365, 0.3663, 0.7388, 0.4017, 0.7376, 0.3667, 0.7378, 0.3656, 0.7406, 0.3663, 0.7388, 0.364, 0.7365, 0.3628, 0.7417, 0.3615, 0.739, 0.3663, 0.7388, 0.3656, 0.7406, 0.6181, 0.727, 0.6278, 0.7295, 0.6443, 0.729, 0.6461, 0.7274, 0.6184, 0.7299, 0.6476, 0.7289, 0.6443, 0.729, 0.6278, 0.7295, 0.6473, 0.7316, 0.6446, 0.7304, 0.6443, 0.729, 0.6476, 0.7289, 0.6434, 0.7277, 0.6461, 0.7274, 0.6443, 0.729, 0.6446, 0.7304, 0.3902, 0.512, 0.3615, 0.511, 0.3663, 0.5112, 0.4017, 0.5124, 0.3628, 0.5083, 0.3656, 0.5094, 0.3663, 0.5112, 0.3615, 0.511, 0.3667, 0.5122, 0.364, 0.5135, 0.3663, 0.5112, 0.3656, 0.5094, 0.392, 0.5149, 0.4017, 0.5124, 0.3663, 0.5112, 0.364, 0.5135, 0.6184, 0.5201, 0.6278, 0.5205, 0.6443, 0.521, 0.6476, 0.5211, 0.6181, 0.523, 0.6461, 0.5226, 0.6443, 0.521, 0.6278, 0.5205, 0.6434, 0.5223, 0.6446, 0.5196, 0.6443, 0.521, 0.6461, 0.5226, 0.6473, 0.5184, 0.6476, 0.5211, 0.6443, 0.521, 0.6446, 0.5196, 0.5983, 0.002712, 0.5983, 0.0, 0.6172, 0.0, 0.625, 0.00463, 0.5983, 0.9973, 0.625, 0.9954, 0.625, 0.9982, 0.5983, 1.0, 0.8685, 0.7473, 0.8712, 0.7462, 0.8732, 0.7482, 0.8704, 0.75, 0.8723, 0.7435, 0.875, 0.7454, 0.875, 0.7482, 0.8712, 0.7462, 0.8723, 0.5065, 0.8712, 0.5038, 0.8732, 0.5018, 0.875, 0.5046, 0.8685, 0.5027, 0.8704, 0.5, 0.8732, 0.5, 0.8712, 0.5038, 0.5983, 0.2527, 0.5983, 0.25, 0.6172, 0.25, 0.625, 0.2546, 0.5983, 0.2473, 0.625, 0.2454, 0.625, 0.2482, 0.5983, 0.25, 0.6315, 0.5027, 0.6288, 0.5038, 0.6235, 0.5005, 0.6296, 0.5, 0.6277, 0.5065, 0.625, 0.5046, 0.6235, 0.5005, 0.6288, 0.5038, 0.5983, 0.5027, 0.5983, 0.5, 0.6235, 0.5005, 0.625, 0.5046, 0.5983, 0.4973, 0.625, 0.4954, 0.6235, 0.5005, 0.5983, 0.5, 0.6277, 0.7435, 0.6288, 0.7462, 0.624, 0.7491, 0.625, 0.7454, 0.6315, 0.7473, 0.6296, 0.75, 0.624, 0.7491, 0.6288, 0.7462, 0.5983, 0.7527, 0.5983, 0.75, 0.624, 0.7491, 0.625, 0.7546, 0.5983, 0.7473, 0.625, 0.7454, 0.624, 0.7491, 0.5983, 0.75, 0.4017, 0.2473, 0.4017, 0.25, 0.3828, 0.25, 0.375, 0.2454, 0.4017, 0.2527, 0.375, 0.2546, 0.375, 0.2518, 0.4017, 0.25, 0.1315, 0.5027, 0.1288, 0.5038, 0.1268, 0.5018, 0.1296, 0.5, 0.1277, 0.5065, 0.125, 0.5046, 0.125, 0.5018, 0.1288, 0.5038, 0.1277, 0.7435, 0.1288, 0.7462, 0.1268, 0.7482, 0.125, 0.7454, 0.1315, 0.7473, 0.1296, 0.75, 0.1268, 0.75, 0.1288, 0.7462, 0.4017, 0.9973, 0.4017, 1.0, 0.3828, 1.0, 0.375, 0.9954, 0.4017, 0.002712, 0.375, 0.00463, 0.375, 0.001812, 0.4017, 0.0, 0.3685, 0.5027, 0.3704, 0.5, 0.376, 0.5009, 0.3712, 0.5038, 0.4017, 0.4973, 0.4017, 0.5, 0.376, 0.5009, 0.375, 0.4954, 0.4017, 0.5027, 0.375, 0.5046, 0.376, 0.5009, 0.4017, 0.5, 0.3723, 0.5065, 0.3712, 0.5038, 0.376, 0.5009, 0.375, 0.5046, 0.4017, 0.7473, 0.4017, 0.75, 0.3765, 0.7495, 0.375, 0.7454, 0.4017, 0.7527, 0.375, 0.7546, 0.3765, 0.7495, 0.4017, 0.75, 0.3685, 0.7473, 0.3712, 0.7462, 0.3765, 0.7495, 0.3704, 0.75, 0.3723, 0.7435, 0.375, 0.7454, 0.3765, 0.7495, 0.3712, 0.7462, 0.4017, 0.1693, 0.375, 0.1691, 0.375, 0.1674, 0.4017, 0.1666, 0.1277, 0.5815, 0.1274, 0.5842, 0.1258, 0.5837, 0.125, 0.5809, 0.1866, 0.5508, 0.1785, 0.5388, 0.1476, 0.5646, 0.1274, 0.5842, 0.4017, 0.08053, 0.4017, 0.08324, 0.3863, 0.08324, 0.375, 0.08073, 0.1866, 0.6191, 0.1274, 0.666, 0.1258, 0.6665, 0.1785, 0.6043, 0.1277, 0.6687, 0.125, 0.6693, 0.125, 0.6676, 0.1274, 0.666, 0.5983, 0.08053, 0.625, 0.08073, 0.625, 0.08244, 0.5983, 0.08324, 0.8723, 0.6687, 0.8726, 0.666, 0.8742, 0.6665, 0.875, 0.6693, 0.5959, 0.2061, 0.5715, 0.1457, 0.6024, 0.1096, 0.6508, 0.1482, 0.5983, 0.1693, 0.5983, 0.1666, 0.6137, 0.1666, 0.625, 0.1691, 0.5959, 0.2559, 0.6508, 0.2144, 0.6333, 0.1819, 0.5715, 0.2112, 0.8723, 0.5815, 0.875, 0.5809, 0.875, 0.5826, 0.8726, 0.5842, 0.8566, 0.6635, 0.8539, 0.6628, 0.831, 0.6425, 0.8572, 0.6608, 0.7825, 0.6628, 0.7684, 0.6601, 0.831, 0.6425, 0.8539, 0.6628, 0.7489, 0.5897, 0.8177, 0.5685, 0.831, 0.6425, 0.7684, 0.6601, 0.8566, 0.5867, 0.8572, 0.5893, 0.8387, 0.5896, 0.8539, 0.5873, 0.7489, 0.5382, 0.7684, 0.5901, 0.8387, 0.5896, 0.8177, 0.5234, 0.7825, 0.5874, 0.8539, 0.5873, 0.8387, 0.5896, 0.7684, 0.5901, 0.1333, 0.5833, 0.136, 0.5841, 0.1407, 0.5865, 0.1334, 0.5862, 0.2074, 0.5847, 0.1987, 0.5874, 0.1407, 0.5865, 0.136, 0.5841, 0.2012, 0.5687, 0.1334, 0.5862, 0.1407, 0.5865, 0.1987, 0.5874, 0.1333, 0.6668, 0.1334, 0.664, 0.1407, 0.6636, 0.136, 0.666, 0.2012, 0.6387, 0.1987, 0.6628, 0.1407, 0.6636, 0.1334, 0.664, 0.2074, 0.6655, 0.136, 0.666, 0.1407, 0.6636, 0.1987, 0.6628, 0.4017, 0.6694, 0.375, 0.6692, 0.3785, 0.6669, 0.4017, 0.6667, 0.3723, 0.6686, 0.3726, 0.6659, 0.3785, 0.6669, 0.375, 0.6692, 0.4003, 0.6658, 0.4017, 0.6667, 0.3785, 0.6669, 0.3726, 0.6659, 0.4017, 0.5806, 0.4017, 0.5833, 0.3785, 0.5831, 0.375, 0.5808, 0.4003, 0.5842, 0.3726, 0.5841, 0.3785, 0.5831, 0.4017, 0.5833, 0.3723, 0.5814, 0.375, 0.5808, 0.3785, 0.5831, 0.3726, 0.5841, 0.5983, 0.5806, 0.625, 0.5808, 0.6215, 0.5831, 0.5983, 0.5833, 0.6277, 0.5814, 0.6274, 0.5841, 0.6215, 0.5831, 0.625, 0.5808, 0.6001, 0.5842, 0.5983, 0.5833, 0.6215, 0.5831, 0.6274, 0.5841, 0.5983, 0.6694, 0.5983, 0.6667, 0.6215, 0.6669, 0.625, 0.6692, 0.6001, 0.6658, 0.6274, 0.6659, 0.6215, 0.6669, 0.5983, 0.6667, 0.6277, 0.6686, 0.625, 0.6692, 0.6215, 0.6669, 0.6274, 0.6659, 0.6434, 0.5866, 0.6461, 0.5872, 0.6393, 0.5895, 0.6428, 0.5893, 0.6181, 0.5873, 0.6126, 0.59, 0.6393, 0.5895, 0.6461, 0.5872, 0.6136, 0.5891, 0.6428, 0.5893, 0.6393, 0.5895, 0.6126, 0.59, 0.6434, 0.6634, 0.6428, 0.6607, 0.6393, 0.6605, 0.6461, 0.6628, 0.6136, 0.6609, 0.6126, 0.66, 0.6393, 0.6605, 0.6428, 0.6607, 0.6181, 0.6627, 0.6461, 0.6628, 0.6393, 0.6605, 0.6126, 0.66, 0.3667, 0.6668, 0.364, 0.6659, 0.3663, 0.6636, 0.3666, 0.6639, 0.392, 0.6654, 0.3886, 0.6627, 0.3663, 0.6636, 0.364, 0.6659, 0.3951, 0.6636, 0.3666, 0.6639, 0.3663, 0.6636, 0.3886, 0.6627, 0.3667, 0.5832, 0.3666, 0.5861, 0.3663, 0.5864, 0.364, 0.5841, 0.3951, 0.5864, 0.3886, 0.5873, 0.3663, 0.5864, 0.3666, 0.5861, 0.392, 0.5846, 0.364, 0.5841, 0.3663, 0.5864, 0.3886, 0.5873, 0.1277, 0.6687, 0.1277, 0.7435, 0.125, 0.7454, 0.125, 0.6693, 0.375, 0.08073, 0.375, 0.00463, 0.4017, 0.002712, 0.4017, 0.08053, 0.4017, 0.9973, 0.5983, 0.9973, 0.5983, 1.0, 0.4017, 1.0, 0.4017, 0.0, 0.5983, 0.0, 0.5983, 0.002712, 0.4017, 0.002712, 0.8723, 0.5815, 0.8723, 0.5065, 0.875, 0.5046, 0.875, 0.5809, 0.625, 0.1691, 0.625, 0.2454, 0.5983, 0.2473, 0.5983, 0.1693, 0.5983, 0.2527, 0.4017, 0.2527, 0.4017, 0.25, 0.5983, 0.25, 0.5983, 0.25, 0.4017, 0.25, 0.4017, 0.2473, 0.5983, 0.2473, 0.3685, 0.5027, 0.1315, 0.5027, 0.1296, 0.5, 0.3704, 0.5, 0.375, 0.4954, 0.375, 0.2546, 0.4017, 0.2527, 0.4017, 0.4973, 0.8685, 0.5027, 0.6315, 0.5027, 0.6296, 0.5, 0.8704, 0.5, 0.625, 0.2546, 0.625, 0.4954, 0.5983, 0.4973, 0.5983, 0.2527, 0.5983, 0.5027, 0.4017, 0.5027, 0.4017, 0.5, 0.5983, 0.5, 0.5983, 0.5, 0.4017, 0.5, 0.4017, 0.4973, 0.5983, 0.4973, 0.3723, 0.5814, 0.3723, 0.5065, 0.375, 0.5046, 0.375, 0.5808, 0.375, 0.5808, 0.375, 0.5046, 0.4017, 0.5027, 0.4017, 0.5806, 0.6277, 0.6686, 0.6277, 0.7435, 0.625, 0.7454, 0.625, 0.6692, 0.625, 0.6692, 0.625, 0.7454, 0.5983, 0.7473, 0.5983, 0.6694, 0.5983, 0.7527, 0.4017, 0.7527, 0.4017, 0.75, 0.5983, 0.75, 0.5983, 0.75, 0.4017, 0.75, 0.4017, 0.7473, 0.5983, 0.7473, 0.1315, 0.7473, 0.3685, 0.7473, 0.3704, 0.75, 0.1296, 0.75, 0.375, 0.9954, 0.375, 0.7546, 0.4017, 0.7527, 0.4017, 0.9973, 0.6315, 0.7473, 0.8685, 0.7473, 0.8704, 0.75, 0.6296, 0.75, 0.625, 0.7546, 0.625, 0.9954, 0.5983, 0.9973, 0.5983, 0.7527, 0.7825, 0.5874, 0.7825, 0.523, 0.8539, 0.5226, 0.8539, 0.5873, 0.8539, 0.5873, 0.8539, 0.5226, 0.8566, 0.5223, 0.8566, 0.5867, 0.7822, 0.5201, 0.6184, 0.5201, 0.6476, 0.5211, 0.8524, 0.5211, 0.8524, 0.5211, 0.6476, 0.5211, 0.6473, 0.5184, 0.8527, 0.5184, 0.6181, 0.6627, 0.6181, 0.727, 0.6461, 0.7274, 0.6461, 0.6628, 0.6461, 0.6628, 0.6461, 0.7274, 0.6434, 0.7277, 0.6434, 0.6634, 0.6184, 0.7299, 0.7822, 0.7299, 0.8524, 0.7289, 0.6476, 0.7289, 0.6476, 0.7289, 0.8524, 0.7289, 0.8527, 0.7316, 0.6473, 0.7316, 0.8685, 0.7473, 0.8527, 0.7316, 0.8554, 0.7304, 0.8712, 0.7462, 0.8712, 0.7462, 0.8554, 0.7304, 0.8566, 0.7277, 0.8723, 0.7435, 0.8527, 0.5184, 0.8685, 0.5027, 0.8712, 0.5038, 0.8554, 0.5196, 0.8554, 0.5196, 0.8712, 0.5038, 0.8723, 0.5065, 0.8566, 0.5223, 0.6434, 0.5223, 0.6277, 0.5065, 0.6288, 0.5038, 0.6446, 0.5196, 0.6446, 0.5196, 0.6288, 0.5038, 0.6315, 0.5027, 0.6473, 0.5184, 0.6473, 0.7316, 0.6315, 0.7473, 0.6288, 0.7462, 0.6446, 0.7304, 0.6446, 0.7304, 0.6288, 0.7462, 0.6277, 0.7435, 0.6434, 0.7277, 0.2074, 0.6655, 0.2074, 0.7351, 0.136, 0.7365, 0.136, 0.666, 0.136, 0.666, 0.136, 0.7365, 0.1333, 0.7378, 0.1333, 0.6668, 0.3902, 0.512, 0.2092, 0.512, 0.1385, 0.511, 0.3615, 0.511, 0.3615, 0.511, 0.1385, 0.511, 0.1372, 0.5083, 0.3628, 0.5083, 0.392, 0.5846, 0.392, 0.5149, 0.364, 0.5135, 0.364, 0.5841, 0.364, 0.5841, 0.364, 0.5135, 0.3667, 0.5122, 0.3667, 0.5832, 0.2092, 0.738, 0.3902, 0.738, 0.3615, 0.739, 0.1385, 0.739, 0.1385, 0.739, 0.3615, 0.739, 0.3628, 0.7417, 0.1372, 0.7417, 0.1315, 0.5027, 0.1372, 0.5083, 0.1344, 0.5094, 0.1288, 0.5038, 0.1288, 0.5038, 0.1344, 0.5094, 0.1333, 0.5122, 0.1277, 0.5065, 0.1372, 0.7417, 0.1315, 0.7473, 0.1288, 0.7462, 0.1344, 0.7406, 0.1344, 0.7406, 0.1288, 0.7462, 0.1277, 0.7435, 0.1333, 0.7378, 0.3723, 0.5065, 0.3667, 0.5122, 0.3656, 0.5094, 0.3712, 0.5038, 0.3712, 0.5038, 0.3656, 0.5094, 0.3628, 0.5083, 0.3685, 0.5027, 0.3685, 0.7473, 0.3628, 0.7417, 0.3656, 0.7406, 0.3712, 0.7462, 0.3712, 0.7462, 0.3656, 0.7406, 0.3667, 0.7378, 0.3723, 0.7435, 0.7822, 0.7299, 0.2092, 0.738, 0.2321, 0.7376, 0.8073, 0.7295, 0.8073, 0.7295, 0.2321, 0.7376, 0.2074, 0.7351, 0.7825, 0.727, 0.7825, 0.523, 0.2074, 0.5149, 0.2321, 0.5124, 0.8073, 0.5205, 0.8073, 0.5205, 0.2321, 0.5124, 0.2092, 0.512, 0.7822, 0.5201, 0.6184, 0.5201, 0.3902, 0.512, 0.4017, 0.5124, 0.6278, 0.5205, 0.6278, 0.5205, 0.4017, 0.5124, 0.392, 0.5149, 0.6181, 0.523, 0.6181, 0.727, 0.392, 0.7351, 0.4017, 0.7376, 0.6278, 0.7295, 0.6278, 0.7295, 0.4017, 0.7376, 0.3902, 0.738, 0.6184, 0.7299, 0.1277, 0.5065, 0.1277, 0.5815, 0.125, 0.5809, 0.125, 0.5046, 0.375, 0.2454, 0.375, 0.1691, 0.4017, 0.1693, 0.4017, 0.2473, 0.8723, 0.7435, 0.8723, 0.6687, 0.875, 0.6693, 0.875, 0.7454, 0.625, 0.00463, 0.625, 0.08073, 0.5983, 0.08053, 0.5983, 0.002712, 0.7825, 0.727, 0.7825, 0.6628, 0.8539, 0.6628, 0.8539, 0.7274, 0.8539, 0.7274, 0.8539, 0.6628, 0.8566, 0.6635, 0.8566, 0.7277, 0.2074, 0.5149, 0.2074, 0.5847, 0.136, 0.5841, 0.136, 0.5135, 0.136, 0.5135, 0.136, 0.5841, 0.1333, 0.5833, 0.1333, 0.5122, 0.2012, 0.6387, 0.7489, 0.5897, 0.7684, 0.6601, 0.1987, 0.6628, 0.1987, 0.6628, 0.7684, 0.6601, 0.7825, 0.6628, 0.2074, 0.6655, 0.2074, 0.5847, 0.7825, 0.5874, 0.7684, 0.5901, 0.1987, 0.5874, 0.1987, 0.5874, 0.7684, 0.5901, 0.7489, 0.5382, 0.2012, 0.5687, 0.2012, 0.5687, 0.1866, 0.5508, 0.1274, 0.5842, 0.1334, 0.5862, 0.1334, 0.5862, 0.1274, 0.5842, 0.1277, 0.5815, 0.1333, 0.5833, 0.1333, 0.6668, 0.1277, 0.6687, 0.1274, 0.666, 0.1334, 0.664, 0.1334, 0.664, 0.1274, 0.666, 0.1866, 0.6191, 0.2012, 0.6387, 0.7489, 0.5897, 0.5959, 0.2061, 0.6508, 0.1482, 0.8177, 0.5685, 0.8572, 0.6608, 0.8726, 0.666, 0.8723, 0.6687, 0.8566, 0.6635, 0.8566, 0.5867, 0.8723, 0.5815, 0.8726, 0.5842, 0.8572, 0.5893, 0.8177, 0.5234, 0.6508, 0.2144, 0.5959, 0.2559, 0.7489, 0.5382, 0.5959, 0.2061, 0.1866, 0.6191, 0.1785, 0.6043, 0.5715, 0.1457, 0.5983, 0.08324, 0.4017, 0.08324, 0.4017, 0.08053, 0.5983, 0.08053, 0.5983, 0.1693, 0.4017, 0.1693, 0.4017, 0.1666, 0.5983, 0.1666, 0.5715, 0.2112, 0.1785, 0.5388, 0.1866, 0.5508, 0.5959, 0.2559, 0.3723, 0.7435, 0.3723, 0.6686, 0.375, 0.6692, 0.375, 0.7454, 0.375, 0.7454, 0.375, 0.6692, 0.4017, 0.6694, 0.4017, 0.7473, 0.6277, 0.5065, 0.6277, 0.5814, 0.625, 0.5808, 0.625, 0.5046, 0.625, 0.5046, 0.625, 0.5808, 0.5983, 0.5806, 0.5983, 0.5027, 0.6181, 0.523, 0.6181, 0.5873, 0.6461, 0.5872, 0.6461, 0.5226, 0.6461, 0.5226, 0.6461, 0.5872, 0.6434, 0.5866, 0.6434, 0.5223, 0.392, 0.7351, 0.392, 0.6654, 0.364, 0.6659, 0.364, 0.7365, 0.364, 0.7365, 0.364, 0.6659, 0.3667, 0.6668, 0.3667, 0.7378, 0.3951, 0.5864, 0.6136, 0.5891, 0.6126, 0.59, 0.3886, 0.5873, 0.3886, 0.5873, 0.6126, 0.59, 0.6181, 0.5873, 0.392, 0.5846, 0.392, 0.6654, 0.6181, 0.6627, 0.6126, 0.66, 0.3886, 0.6627, 0.3886, 0.6627, 0.6126, 0.66, 0.6136, 0.6609, 0.3951, 0.6636, 0.3951, 0.6636, 0.4003, 0.6658, 0.3726, 0.6659, 0.3666, 0.6639, 0.3666, 0.6639, 0.3726, 0.6659, 0.3723, 0.6686, 0.3667, 0.6668, 0.3667, 0.5832, 0.3723, 0.5814, 0.3726, 0.5841, 0.3666, 0.5861, 0.3666, 0.5861, 0.3726, 0.5841, 0.4003, 0.5842, 0.3951, 0.5864, 0.6136, 0.5891, 0.6001, 0.5842, 0.6274, 0.5841, 0.6428, 0.5893, 0.6428, 0.5893, 0.6274, 0.5841, 0.6277, 0.5814, 0.6434, 0.5866, 0.6434, 0.6634, 0.6277, 0.6686, 0.6274, 0.6659, 0.6428, 0.6607, 0.6428, 0.6607, 0.6274, 0.6659, 0.6001, 0.6658, 0.6136, 0.6609, 0.6001, 0.5842, 0.4003, 0.5842, 0.4017, 0.5833, 0.5983, 0.5833, 0.5983, 0.5833, 0.4017, 0.5833, 0.4017, 0.5806, 0.5983, 0.5806, 0.5983, 0.6694, 0.4017, 0.6694, 0.4017, 0.6667, 0.5983, 0.6667, 0.5983, 0.6667, 0.4017, 0.6667, 0.4003, 0.6658, 0.6001, 0.6658, 0.7825, 0.727, 0.2074, 0.7351, 0.2074, 0.6655, 0.7825, 0.6628])
me_cube_002.update()
me_rock = bpy.data.meshes.new('rock')
me_rock.from_pydata([(-0.1364, -0.1347, 1.027), (0.4415, -0.1347, 1.027), (0.1526, -0.1347, 1.605), (-0.1364, 0.4431, 1.027), (0.4415, 0.4431, 1.027), (0.1526, 0.4431, 1.605), (0.1526, 0.1542, 1.605), (0.1526, 0.1542, 1.027), (-0.116, 0.3086, 1.481), (-0.03716, 0.095, 1.026), (-0.116, 0.3086, 1.026), (-0.1949, 0.5221, 1.026), (-0.622, 0.3644, 1.026), (-0.622, 0.3644, 1.481), (-0.5431, 0.1508, 1.481), (-0.5431, 0.1508, 1.026), (-0.4643, -0.06271, 1.026), (-0.4643, -0.06271, 1.481), (-0.3723, 0.1142, 1.04), (-0.8536, -0.05421, 1.04), (-0.613, 0.03001, 1.55), (-0.2039, -0.367, 1.04), (-0.6851, -0.5355, 1.04), (-0.4445, -0.4512, 1.55), (-0.5287, -0.2106, 1.55), (-0.5287, -0.2106, 1.04), (0.2449, -0.4921, 1.274), (-0.1724, -0.4116, 1.419), (-0.1514, -0.4498, 1.223), (-0.1303, -0.488, 1.027), (-0.07941, -0.09585, 0.9562), (0.3168, -0.1381, 1.007), (0.2958, -0.09997, 1.203), (-0.1004, -0.05767, 1.152), (-0.1215, -0.0195, 1.348), (0.2747, -0.06179, 1.399)], [], [(0, 1, 2), (0, 7, 1), (3, 7, 0), (3, 4, 7), (1, 7, 4), (3, 5, 4), (1, 6, 2), (1, 4, 6), (4, 5, 6), (0, 2, 6), (0, 6, 3), (3, 6, 5), (8, 9, 10), (8, 10, 11), (8, 13, 14), (8, 14, 17), (8, 17, 16, 9), (8, 11, 12, 13), (9, 16, 15, 10), (10, 15, 12, 11), (12, 15, 14, 13), (14, 15, 16, 17), (18, 19, 20), (18, 25, 19), (21, 25, 18), (21, 22, 25), (19, 25, 22), (21, 23, 22), (19, 24, 20), (19, 22, 24), (22, 23, 24), (18, 20, 24), (18, 24, 21), (21, 24, 23), (26, 27, 28), (26, 28, 29), (26, 31, 32), (26, 32, 35), (26, 35, 34, 27), (26, 29, 30, 31), (27, 34, 33, 28), (28, 33, 30, 29), (30, 33, 32, 31), (32, 33, 34, 35)])
me_rock.polygons.foreach_set('use_smooth', [True] * 44)
_k = {(0, 1): 0.1756, (0, 3): 0.67081, (1, 6): 0.15774, (0, 7): 0.28552, (1, 2): 0.15102, (1, 4): 0.23505, (5, 6): 0.27405, (1, 7): 0.36643, (4, 5): 0.09651, (3, 7): 0.15303, (8, 9): 0.5926, (8, 10): 0.73883, (8, 11): 0.63499, (11, 12): 0.5727, (8, 13): 0.1638, (8, 14): 0.11768, (13, 14): 0.64869, (9, 16): 0.41586, (8, 17): 0.78782, (9, 10): 0.64034, (14, 15): 0.14695, (12, 15): 0.24748, (14, 17): 0.14744, (10, 11): 0.53213, (15, 16): 0.15801, (16, 17): 0.10042, (10, 15): 0.47253, (12, 13): 0.23643, (18, 19): 0.1756, (18, 21): 0.67081, (19, 24): 0.15774, (18, 25): 0.28552, (19, 20): 0.15102, (19, 22): 0.23505, (23, 24): 0.27405, (19, 25): 0.36643, (22, 23): 0.09651, (21, 25): 0.15303, (26, 27): 0.5926, (26, 28): 0.73883, (26, 29): 0.63499, (29, 30): 0.5727, (26, 31): 0.1638, (26, 32): 0.11768, (31, 32): 0.64869, (27, 34): 0.41586, (26, 35): 0.78782, (27, 28): 0.64034, (32, 33): 0.14695, (30, 33): 0.24748, (32, 35): 0.14744, (28, 29): 0.53213, (33, 34): 0.15801, (34, 35): 0.10042, (28, 33): 0.47253, (30, 31): 0.23643}
me_rock.attributes.new('crease_edge', 'FLOAT', 'EDGE').data.foreach_set('value', [_k.get((min(e.vertices), max(e.vertices)), 0.0) for e in me_rock.edges])
me_rock.update()

# ---- objects
ob_cube = bpy.data.objects.new('Cube', me_cube)
ob_light = bpy.data.objects.new('Light', light_light)
ob_camera = bpy.data.objects.new('Camera', cam_camera)
ob_cube_001 = bpy.data.objects.new('Cube.001', me_cube_001)
ob_cube_002 = bpy.data.objects.new('Cube.002', me_cube_002)
ob_rock = bpy.data.objects.new('rock', me_rock)

# ---- transforms, parenting, visibility, modifiers, constraints
ob_cube.location = (-4.809, 0.0, 0.0)
ob_cube.lock_rotations_4d = False
ob_cube.empty_display_type = 'ARROWS'
ob_cube.lineart.crease_threshold = 0.0
ob_light.location = (4.076, 1.005, 5.904)
ob_light.rotation_euler = (0.6503, 0.05522, 1.866)
ob_light.lock_rotations_4d = False
ob_light.empty_display_type = 'ARROWS'
ob_light.color = (0.0, 0.0, 0.0, 0.0)
ob_light.lineart.crease_threshold = 0.0
ob_camera.location = (7.359, -6.926, 4.958)
ob_camera.rotation_euler = (1.109, 0.0, 0.8149)
ob_camera.lock_rotations_4d = False
ob_camera.empty_display_type = 'ARROWS'
ob_camera.color = (0.0, 0.0, 0.0, 0.0)
ob_camera.display_type = 'WIRE'
ob_camera.lineart.crease_threshold = 0.0
ob_cube_001.location = (0.0, 0.0, 0.0)
ob_cube_002.location = (-7.164, 0.0, 0.0)
ob_rock.location = (-3.182, 0.0, 0.0)
_m = ob_rock.modifiers.new('Subsurf', 'SUBSURF')
_m.levels = 2
_m.render_levels = 3
_m = ob_rock.modifiers.new('Subsurf.001', 'SUBSURF')
_m.levels = 2
_m.render_levels = 3
_m = ob_rock.modifiers.new('Displace', 'DISPLACE')
_m.mid_level = 0.0
_m.strength = 0.005339
_m = ob_rock.modifiers.new('Displace.001', 'DISPLACE')
_m.mid_level = 0.0
_m.strength = 0.5576
_m = ob_rock.modifiers.new('Displace.002', 'DISPLACE')
_m.strength = 0.05432
_m = ob_rock.modifiers.new('Displace.003', 'DISPLACE')
_m.strength = 0.01863
_m = ob_rock.modifiers.new('Auto Smooth', 'NODES')
_m.node_group = ng_auto_smooth
_gi = [s.identifier for s in ng_auto_smooth.interface.items_tree if s.item_type == 'SOCKET' and s.in_out == 'INPUT']
_m[_gi[1]] = 0.5236  # Angle

# ---- collection membership
col_collection.objects.link(ob_cube)
col_collection.objects.link(ob_light)
col_collection.objects.link(ob_camera)
col_collection.objects.link(ob_cube_001)
col_collection.objects.link(ob_cube_002)
col_collection.objects.link(ob_rock)

# ---- scene / render settings (as saved in the file)
scene.camera = ob_camera
scene.frame_start = 1; scene.frame_end = 250; scene.frame_set(132)
scene.render.engine = 'BLENDER_EEVEE_NEXT'
scene.cycles.sampling_pattern = 'TABULATED_SOBOL'
scene.cycles.use_light_tree = False
scene.view_settings.view_transform = 'Filmic'
bpy.context.view_layer.update()
